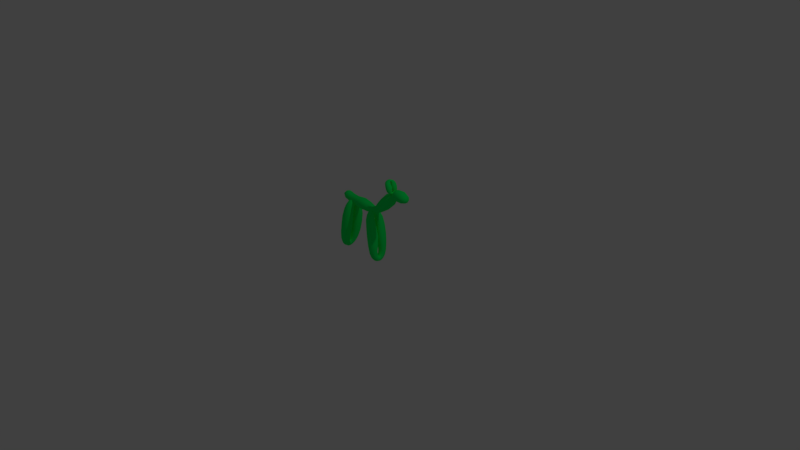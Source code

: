 # Source: jirafa2-tama_o_enemigo.blend  (saved by Blender 2.79.0; exported with 4.5.12 LTS)
import bpy
from mathutils import Matrix  # noqa: F401  (used for matrix-valued properties, if any)

bpy.ops.wm.read_factory_settings(use_empty=True)
scene = bpy.context.scene
scene.name = 'Scene'

# ---- collections
col_collection_1 = bpy.data.collections.new('Collection 1'); scene.collection.children.link(col_collection_1)

# ---- materials (node trees are filled in below, after node groups)
mat_azulelectron = bpy.data.materials.new('azulelectron')
mat_azulelectron.alpha_threshold = 0.0
mat_azulelectron.use_transparent_shadow = False
mat_azulelectron.diffuse_color = (0.1385, 0.7604, 0.9404, 1.0)
mat_azulelectron.roughness = 0.5
mat_axulentron2 = bpy.data.materials.new('axulentron2')
mat_axulentron2.alpha_threshold = 0.0
mat_axulentron2.use_transparent_shadow = False
mat_axulentron2.diffuse_color = (0.4765, 1.0, 0.7515, 1.0)
mat_axulentron2.roughness = 0.5
mat_verde_azul = bpy.data.materials.new('verde-azul')
mat_verde_azul.alpha_threshold = 0.0
mat_verde_azul.use_transparent_shadow = False
mat_verde_azul.diffuse_color = (0.0, 1.0, 0.128, 1.0)
mat_verde_azul.roughness = 0.5

# ---- material node trees

# ---- world
world_world = bpy.data.worlds.new('World'); scene.world = world_world
world_world.color = (0.05088, 0.05088, 0.05088)
world_world.use_sun_shadow = False
world_world.sun_shadow_jitter_overblur = 0.0
world_world.cycles.sampling_method = 'MANUAL'

# ---- cameras
cam_camera = bpy.data.cameras.new('Camera')
cam_camera.clip_end = 100.0
cam_camera.lens = 35.0
cam_camera.sensor_width = 32.0
cam_camera.sensor_height = 18.0
cam_camera.ortho_scale = 7.314
cam_camera.dof.focus_distance = 0.0
cam_camera.dof.aperture_fstop = 128.0

# ---- lights
light_lamp = bpy.data.lights.new('Lamp', 'POINT')
light_lamp.transmission_factor = 0.0
light_lamp.cutoff_distance = 30.0
light_lamp.energy = 100.0
light_lamp.shadow_buffer_clip_start = 1.001
light_lamp.shadow_soft_size = 0.1
light_lamp.shadow_maximum_resolution = 0.006
light_lamp.use_absolute_resolution = True

# ---- meshes
me_cube = bpy.data.meshes.new('Cube')
me_cube.from_pydata([(-0.2116, 0.9591, 3.263), (0.9969, 0.9465, 3.038), (3.983, 0.9156, 3.377), (2.767, 0.9282, 3.194), (2.0, 0.9361, 3.602), (2.438, 0.9316, 4.75), (1.281, 0.9436, 3.747), (0.6027, 0.9506, 4.772), (3.801, 0.9174, 1.546), (2.884, 0.927, 2.364), (0.3396, 0.9534, 1.749), (1.342, 0.943, 2.461), (1.363, 0.9428, 1.343), (2.116, 0.9349, 2.314), (3.076, 0.925, 0.4223), (2.159, 0.9345, 1.24), (1.916, 0.7352, -0.389), (1.41, 0.8582, 0.7245), (0.06109, 0.3844, 0.1323), (0.1549, 0.6163, 1.033), (2.154, 0.9448, 1.406), (2.709, 0.9185, 2.251), (-0.7352, 0.3927, 1.078), (-0.6414, 0.6245, 1.979), (-2.278, 0.4087, 1.053), (-2.184, 0.6406, 1.954), (2.87, -0.4069, 2.364), (2.754, -0.4057, 3.194), (3.787, -0.4164, 1.546), (1.267, -0.3903, 3.747), (0.9831, -0.3873, 3.038), (-0.2255, -0.3748, 3.263), (0.5889, -0.3832, 4.772), (2.424, -0.4023, 4.75), (3.969, -0.4183, 3.377), (1.987, -0.3977, 3.602), (0.3257, -0.3805, 1.749), (1.328, -0.3909, 2.461), (1.349, -0.3911, 1.343), (2.102, -0.3989, 2.314), (3.063, -0.4089, 0.4223), (2.145, -0.3994, 1.24), (1.903, -0.5986, -0.389), (1.396, -0.4757, 0.7245), (0.04725, -0.9495, 0.1323), (0.1411, -0.7176, 1.033), (2.14, -0.3891, 1.406), (2.696, -0.4153, 2.251), (-0.7491, -0.9412, 1.078), (-0.6552, -0.7093, 1.979), (-2.292, -0.9252, 1.053), (-2.198, -0.6933, 1.954)], [], [(10, 11, 13, 12), (0, 1, 11, 10), (6, 7, 5, 4), (3, 2, 8, 9), (7, 6, 1, 0), (4, 5, 2, 3), (9, 8, 14, 15), (15, 14, 16, 17), (17, 16, 18, 19), (12, 13, 21, 20), (23, 22, 24, 25), (36, 38, 39, 37), (31, 36, 37, 30), (29, 35, 33, 32), (27, 26, 28, 34), (32, 31, 30, 29), (35, 27, 34, 33), (26, 41, 40, 28), (41, 43, 42, 40), (43, 45, 44, 42), (38, 46, 47, 39), (49, 51, 50, 48), (25, 51, 49, 23), (19, 45, 43, 17), (22, 48, 50, 24), (2, 34, 28, 8), (16, 42, 44, 18), (5, 33, 34, 2), (15, 41, 26, 9), (21, 47, 46, 20), (8, 28, 40, 14), (10, 36, 31, 0), (20, 46, 38, 12), (4, 35, 29, 6), (9, 26, 27, 3), (1, 30, 37, 11), (13, 39, 47, 21), (7, 32, 33, 5), (17, 43, 41, 15), (23, 49, 48, 22), (14, 40, 42, 16), (6, 29, 30, 1), (12, 38, 36, 10), (24, 50, 51, 25), (3, 27, 35, 4), (18, 44, 45, 19), (0, 31, 32, 7), (11, 37, 39, 13)])
me_cube.materials.append(mat_azulelectron)
me_cube.use_remesh_preserve_volume = False
me_cube.use_remesh_preserve_attributes = False
me_cube.use_mirror_vertex_groups = False
me_cube.update()
me_icosphere = bpy.data.meshes.new('Icosphere')
me_icosphere.from_pydata([(0.0, 0.0, -1.0), (0.7236, -0.5257, -0.4472), (-0.2764, -0.8506, -0.4472), (-0.8944, 0.0, -0.4472), (-0.2764, 0.8506, -0.4472), (0.7236, 0.5257, -0.4472), (0.2764, -0.8506, 0.4472), (-0.7236, -0.5257, 0.4472), (-0.7236, 0.5257, 0.4472), (0.2764, 0.8506, 0.4472), (0.8944, 0.0, 0.4472), (0.0, 0.0, 1.0), (-0.1625, -0.5, -0.8507), (0.4253, -0.309, -0.8507), (0.2629, -0.809, -0.5257), (0.8506, 0.0, -0.5257), (0.4253, 0.309, -0.8507), (-0.5257, 0.0, -0.8507), (-0.6882, -0.5, -0.5257), (-0.1625, 0.5, -0.8507), (-0.6882, 0.5, -0.5257), (0.2629, 0.809, -0.5257), (0.9511, -0.309, 0.0), (0.9511, 0.309, 0.0), (0.0, -1.0, 0.0), (0.5878, -0.809, 0.0), (-0.9511, -0.309, 0.0), (-0.5878, -0.809, 0.0), (-0.5878, 0.809, 0.0), (-0.9511, 0.309, 0.0), (0.5878, 0.809, 0.0), (0.0, 1.0, 0.0), (0.6882, -0.5, 0.5257), (-0.2629, -0.809, 0.5257), (-0.8506, 0.0, 0.5257), (-0.2629, 0.809, 0.5257), (0.6882, 0.5, 0.5257), (0.1625, -0.5, 0.8507), (0.5257, 0.0, 0.8507), (-0.4253, -0.309, 0.8507), (-0.4253, 0.309, 0.8507), (0.1625, 0.5, 0.8507)], [], [(0, 13, 12), (1, 13, 15), (0, 12, 17), (0, 17, 19), (0, 19, 16), (1, 15, 22), (2, 14, 24), (3, 18, 26), (4, 20, 28), (5, 21, 30), (1, 22, 25), (2, 24, 27), (3, 26, 29), (4, 28, 31), (5, 30, 23), (6, 32, 37), (7, 33, 39), (8, 34, 40), (9, 35, 41), (10, 36, 38), (38, 41, 11), (38, 36, 41), (36, 9, 41), (41, 40, 11), (41, 35, 40), (35, 8, 40), (40, 39, 11), (40, 34, 39), (34, 7, 39), (39, 37, 11), (39, 33, 37), (33, 6, 37), (37, 38, 11), (37, 32, 38), (32, 10, 38), (23, 36, 10), (23, 30, 36), (30, 9, 36), (31, 35, 9), (31, 28, 35), (28, 8, 35), (29, 34, 8), (29, 26, 34), (26, 7, 34), (27, 33, 7), (27, 24, 33), (24, 6, 33), (25, 32, 6), (25, 22, 32), (22, 10, 32), (30, 31, 9), (30, 21, 31), (21, 4, 31), (28, 29, 8), (28, 20, 29), (20, 3, 29), (26, 27, 7), (26, 18, 27), (18, 2, 27), (24, 25, 6), (24, 14, 25), (14, 1, 25), (22, 23, 10), (22, 15, 23), (15, 5, 23), (16, 21, 5), (16, 19, 21), (19, 4, 21), (19, 20, 4), (19, 17, 20), (17, 3, 20), (17, 18, 3), (17, 12, 18), (12, 2, 18), (15, 16, 5), (15, 13, 16), (13, 0, 16), (12, 14, 2), (12, 13, 14), (13, 1, 14)])
me_icosphere.materials.append(mat_axulentron2)
me_icosphere.use_remesh_preserve_volume = False
me_icosphere.use_remesh_preserve_attributes = False
me_icosphere.use_mirror_vertex_groups = False
me_icosphere.update()
me_cube_002 = bpy.data.meshes.new('Cube.002')
me_cube_002.from_pydata([(0.2355, 0.1614, 0.2172), (0.2322, 0.03178, 0.2304), (0.2685, 0.1163, 0.05372), (0.266, 0.01907, 0.07185), (0.2144, 0.07461, 0.065), (0.2613, 0.02898, 0.09635), (0.3114, 0.07541, 0.08298), (0.3147, 0.03888, 0.04048), (0.2782, 0.05448, -0.0003627), (0.2281, 0.03826, 0.02559), (0.1668, 0.09265, 0.211), (0.2939, 0.09312, 0.2358), (0.1881, 0.165, 0.4671), (0.1882, 0.0302, 0.4525), (0.1596, 0.1185, 0.6336), (0.1628, 0.02047, 0.6157), (0.1133, 0.07357, 0.6012), (0.166, 0.03018, 0.5885), (0.2149, 0.07535, 0.6211), (0.2051, 0.03885, 0.6631), (0.1494, 0.05538, 0.6897), (0.1121, 0.03784, 0.6442), (0.1204, 0.09228, 0.447), (0.2537, 0.0931, 0.4716), (0.2355, -0.1261, 0.2171), (0.2321, 0.003411, 0.2304), (0.2685, -0.08048, 0.0535), (0.2659, 0.01871, 0.07225), (0.2143, -0.03858, 0.06498), (0.2613, 0.00672, 0.09646), (0.3115, -0.03935, 0.083), (0.3148, -0.0001888, 0.04053), (0.2783, -0.01608, -0.0005689), (0.228, -0.00012, 0.02562), (0.1671, -0.05677, 0.2111), (0.2934, -0.05717, 0.2358), (0.188, -0.1299, 0.4672), (0.188, 0.005095, 0.4525), (0.1595, -0.08266, 0.6338), (0.1627, 0.01715, 0.6155), (0.1133, -0.03787, 0.6012), (0.1659, 0.005302, 0.5885), (0.2149, -0.03954, 0.6211), (0.2052, -0.0004327, 0.6631), (0.1493, -0.01691, 0.6898), (0.112, 5.847e-06, 0.6442), (0.1207, -0.05647, 0.4472), (0.2532, -0.05724, 0.4716), (-0.2822, 0.1527, 0.2113), (-0.2868, 0.03644, 0.225), (-0.3025, 0.1145, 0.04476), (-0.3013, 0.02324, 0.05659), (-0.3423, 0.07367, 0.07265), (-0.2974, 0.03823, 0.08525), (-0.2548, 0.07458, 0.05932), (-0.2659, 0.03875, 0.0179), (-0.3101, 0.05328, -0.007687), (-0.344, 0.03807, 0.03049), (-0.3393, 0.08575, 0.2264), (-0.2297, 0.09173, 0.211), (-0.2483, 0.1534, 0.4607), (-0.2578, 0.03288, 0.4494), (-0.2231, 0.1136, 0.6263), (-0.226, 0.02263, 0.6143), (-0.2728, 0.07179, 0.6116), (-0.231, 0.03507, 0.5864), (-0.1818, 0.07429, 0.6), (-0.1777, 0.03871, 0.6428), (-0.2159, 0.05384, 0.6818), (-0.2626, 0.03755, 0.6527), (-0.3126, 0.08439, 0.4633), (-0.1972, 0.0913, 0.4472), (-0.2824, -0.1177, 0.2112), (-0.2869, -0.0001632, 0.2251), (-0.3025, -0.07848, 0.04466), (-0.3014, 0.01493, 0.0565), (-0.3419, -0.03765, 0.07267), (-0.2975, -0.002851, 0.08514), (-0.2553, -0.03851, 0.05946), (-0.2664, -9.275e-05, 0.01801), (-0.3101, -0.01475, -0.00742), (-0.3439, 9.107e-06, 0.0305), (-0.3394, -0.04992, 0.2265), (-0.23, -0.05587, 0.2111), (-0.2485, -0.1187, 0.4609), (-0.258, 0.003447, 0.4494), (-0.2232, -0.07773, 0.6265), (-0.226, 0.01538, 0.6142), (-0.2727, -0.03592, 0.6116), (-0.2311, 0.0006697, 0.5864), (-0.1819, -0.03832, 0.6), (-0.1776, -0.000147, 0.6428), (-0.2159, -0.01547, 0.682), (-0.2628, 0.0003063, 0.6527), (-0.3124, -0.04857, 0.4633), (-0.1971, -0.05548, 0.4472), (0.1242, -0.004588, 0.6378), (0.1071, 0.007489, 0.7419), (0.3003, -0.006859, 0.6684), (0.2705, -0.05479, 0.7222), (0.2464, 0.005401, 0.7654), (0.2756, 0.05662, 0.7111), (0.1142, -0.05194, 0.695), (0.1171, 0.05477, 0.6848), (-0.1265, 0.000133, 0.62), (-0.1212, 0.01287, 0.7421), (-0.2958, 0.006565, 0.6482), (-0.2766, -0.03597, 0.6921), (-0.2559, 0.01401, 0.7282), (-0.276, 0.05574, 0.6823), (-0.1251, -0.05607, 0.6837), (-0.1224, 0.0696, 0.671), (-0.4816, 0.001045, 0.7595), (-0.416, -0.07074, 0.8257), (-0.3658, 0.01492, 0.8693), (-0.4217, 0.09115, 0.8127), (-0.7238, 0.01872, 1.079), (-0.7458, 0.08668, 1.015), (-0.7817, 0.007434, 0.9439), (-0.7488, -0.05693, 1.025), (-0.5921, -0.02797, 0.9879), (-0.6263, 0.005365, 0.9472), (-0.5933, 0.04996, 0.9817), (-0.5725, 0.01259, 1.009), (-0.8294, 0.01417, 1.015), (0.3187, 0.0006958, 0.7467), (0.1957, 0.08826, 0.1168), (0.3071, 0.08894, 0.1384), (0.2566, 0.1425, 0.1145), (0.2518, 0.03183, 0.1416), (0.1846, 0.1466, 0.2089), (0.2762, 0.05206, 0.2372), (0.2237, 0.05632, 0.03948), (0.3134, 0.05711, 0.05528), (0.2746, 0.08679, 0.02044), (0.265, 0.0216, 0.07749), (0.301, 0.105, 0.06555), (0.2323, 0.1068, 0.05201), (0.2233, 0.03981, 0.08362), (0.2988, 0.04335, 0.09676), (0.1855, 0.04359, 0.2198), (0.2814, 0.1382, 0.2282), (0.2087, 0.02943, 0.3414), (0.2108, 0.1677, 0.3413), (0.2743, 0.09282, 0.3536), (0.14, 0.09248, 0.3283), (0.1136, 0.08737, 0.5457), (0.2294, 0.08886, 0.5672), (0.17, 0.1453, 0.572), (0.173, 0.03317, 0.5417), (0.1362, 0.1487, 0.456), (0.2354, 0.05016, 0.4633), (0.1135, 0.05564, 0.6289), (0.2083, 0.05713, 0.6484), (0.1538, 0.0883, 0.6677), (0.1638, 0.0234, 0.6085), (0.1972, 0.1073, 0.6349), (0.1247, 0.1077, 0.6212), (0.1267, 0.03993, 0.5863), (0.2047, 0.0431, 0.6022), (0.1404, 0.04252, 0.445), (0.238, 0.1411, 0.4739), (0.1956, -0.05225, 0.1167), (0.307, -0.05289, 0.1384), (0.2566, -0.107, 0.1143), (0.2519, 0.003793, 0.1416), (0.184, -0.111, 0.2086), (0.2755, -0.0167, 0.2372), (0.2236, -0.01977, 0.03951), (0.3136, -0.02041, 0.05534), (0.2746, -0.0502, 0.02019), (0.2649, 0.01451, 0.0781), (0.3012, -0.06902, 0.06546), (0.2321, -0.07082, 0.05181), (0.2235, -0.004034, 0.08374), (0.2987, -0.007457, 0.09683), (0.229, 0.01961, 0.02157), (0.3151, 0.02001, 0.03631), (0.2794, 0.01979, -0.007717), (0.2658, 0.01966, 0.07226), (0.2328, 0.01381, 0.05615), (0.3013, 0.01306, 0.06668), (0.3067, -0.012, 0.01329), (0.246, -0.01239, 0.001942), (0.1861, -0.008295, 0.22), (0.2817, -0.1024, 0.2283), (0.2086, 0.005898, 0.3414), (0.2107, -0.1327, 0.3412), (0.2737, -0.05696, 0.3536), (0.1403, -0.0567, 0.3284), (0.1137, -0.05157, 0.5458), (0.2292, -0.05302, 0.5672), (0.1699, -0.1098, 0.5721), (0.1729, 0.00239, 0.5418), (0.1355, -0.1133, 0.456), (0.2346, -0.01492, 0.4632), (0.1134, -0.01946, 0.6289), (0.2083, -0.02069, 0.6484), (0.1537, -0.05167, 0.6679), (0.1637, 0.01247, 0.6083), (0.1974, -0.07151, 0.6351), (0.1245, -0.07191, 0.6213), (0.1268, -0.004454, 0.5863), (0.2045, -0.00754, 0.6022), (0.1111, 0.01949, 0.6487), (0.2043, 0.01986, 0.6672), (0.1475, 0.01982, 0.6976), (0.1625, 0.01947, 0.616), (0.1264, 0.01274, 0.618), (0.1976, 0.01286, 0.6319), (0.185, -0.01364, 0.6891), (0.1194, -0.01256, 0.6744), (0.1409, -0.007157, 0.4452), (0.2383, -0.1055, 0.4741), (0.2328, 0.02401, 0.05589), (0.3013, 0.02527, 0.06642), (0.3066, 0.05062, 0.0134), (0.2461, 0.0506, 0.002127), (0.1265, 0.02487, 0.6181), (0.1976, 0.02506, 0.6321), (0.185, 0.05226, 0.6889), (0.1195, 0.05074, 0.6743), (-0.3415, 0.08559, 0.1278), (-0.2452, 0.08782, 0.1141), (-0.2944, 0.1382, 0.1069), (-0.293, 0.04445, 0.1333), (-0.3263, 0.1358, 0.2191), (-0.2438, 0.05536, 0.2174), (-0.3432, 0.05594, 0.0453), (-0.2618, 0.05673, 0.03232), (-0.3073, 0.08544, 0.01174), (-0.3001, 0.02847, 0.06465), (-0.2684, 0.1039, 0.04549), (-0.3341, 0.103, 0.05552), (-0.3297, 0.04688, 0.08537), (-0.2651, 0.04722, 0.07559), (-0.3284, 0.04347, 0.2295), (-0.2406, 0.1318, 0.2077), (-0.2759, 0.02729, 0.3378), (-0.2666, 0.158, 0.3361), (-0.2113, 0.09119, 0.3288), (-0.3321, 0.08246, 0.3456), (-0.2896, 0.08343, 0.559), (-0.1863, 0.08729, 0.5446), (-0.2321, 0.1393, 0.5651), (-0.2402, 0.03934, 0.5392), (-0.2955, 0.1385, 0.4659), (-0.2116, 0.05367, 0.4447), (-0.2651, 0.05486, 0.6378), (-0.1797, 0.05664, 0.6278), (-0.2185, 0.08493, 0.6597), (-0.2272, 0.02701, 0.6065), (-0.1916, 0.1027, 0.6164), (-0.2572, 0.1036, 0.6257), (-0.2652, 0.04233, 0.5952), (-0.1948, 0.04664, 0.5872), (-0.3018, 0.03944, 0.4568), (-0.2087, 0.1303, 0.4533), (-0.341, -0.04958, 0.1278), (-0.2458, -0.0518, 0.1143), (-0.2945, -0.1027, 0.1067), (-0.2931, -0.008797, 0.1333), (-0.327, -0.1004, 0.2191), (-0.2439, -0.01939, 0.2174), (-0.3429, -0.01945, 0.04531), (-0.2622, -0.02006, 0.03246), (-0.3073, -0.04858, 0.01185), (-0.3002, 0.007669, 0.06458), (-0.2684, -0.06772, 0.04552), (-0.3341, -0.06694, 0.05552), (-0.3295, -0.0112, 0.08533), (-0.2656, -0.01174, 0.07557), (-0.3444, 0.01957, 0.02625), (-0.2676, 0.02, 0.01387), (-0.3111, 0.01977, -0.01427), (-0.3016, 0.01978, 0.05564), (-0.332, 0.01103, 0.05291), (-0.2722, 0.01113, 0.04353), (-0.2806, -0.01113, -0.004071), (-0.3369, -0.01101, 0.005059), (-0.3288, -0.007176, 0.2296), (-0.2405, -0.09606, 0.2077), (-0.2761, 0.009125, 0.3378), (-0.2669, -0.1234, 0.3361), (-0.2113, -0.05546, 0.3288), (-0.3325, -0.04679, 0.3457), (-0.2891, -0.04747, 0.5589), (-0.1865, -0.05132, 0.5447), (-0.2322, -0.104, 0.5654), (-0.2403, -0.003478, 0.5392), (-0.2963, -0.1033, 0.4662), (-0.2116, -0.01759, 0.4447), (-0.2653, -0.01858, 0.6378), (-0.1796, -0.02006, 0.6278), (-0.2186, -0.04832, 0.6598), (-0.2273, 0.009238, 0.6064), (-0.1915, -0.06668, 0.6164), (-0.2573, -0.06766, 0.6259), (-0.2654, -0.006578, 0.5952), (-0.1949, -0.01079, 0.5872), (-0.2625, 0.01946, 0.6572), (-0.1769, 0.01995, 0.6471), (-0.215, 0.01979, 0.6901), (-0.226, 0.01962, 0.6151), (-0.257, 0.012, 0.6257), (-0.1922, 0.01132, 0.6192), (-0.1859, -0.01193, 0.6701), (-0.2474, -0.0117, 0.6777), (-0.3021, -0.003167, 0.4569), (-0.2085, -0.09467, 0.4533), (-0.3321, 0.02703, 0.05298), (-0.2719, 0.02725, 0.04365), (-0.2804, 0.04987, -0.004406), (-0.337, 0.04923, 0.004973), (-0.2569, 0.02577, 0.6257), (-0.1922, 0.02702, 0.6192), (-0.186, 0.05051, 0.67), (-0.2472, 0.0498, 0.6776), (0.2125, -0.05452, 0.7036), (0.2162, 0.05499, 0.6923), (0.2307, -0.006704, 0.647), (0.1982, 0.005271, 0.7489), (0.1209, -0.04237, 0.6548), (0.1103, 0.04691, 0.7255), (0.303, -0.04058, 0.7415), (0.3085, 0.04309, 0.7343), (0.3317, -0.00426, 0.7049), (0.2807, 0.00477, 0.7712), (0.2955, 0.03705, 0.676), (0.2906, -0.04548, 0.6865), (0.2519, -0.03671, 0.7552), (0.2548, 0.04602, 0.7491), (0.1081, -0.03493, 0.7324), (0.1232, 0.03591, 0.6467), (-0.006901, 0.01198, 0.7577), (-0.0003229, -0.003382, 0.618), (-0.001601, 0.0761, 0.6776), (-0.005246, -0.06647, 0.6914), (-0.2216, -0.03621, 0.6807), (-0.22, 0.05234, 0.671), (-0.2312, 0.004122, 0.6339), (-0.2103, 0.01221, 0.719), (-0.1268, -0.0417, 0.6387), (-0.1209, 0.0602, 0.7211), (-0.3279, -0.04871, 0.7342), (-0.3296, 0.07028, 0.7232), (-0.3645, 0.006265, 0.6843), (-0.292, 0.01564, 0.7743), (-0.2906, 0.04062, 0.6543), (-0.2914, -0.02597, 0.6613), (-0.2612, -0.02218, 0.7216), (-0.261, 0.04793, 0.7138), (-0.1229, -0.03702, 0.7292), (-0.1248, 0.04511, 0.629), (-0.5165, -0.07279, 0.9293), (-0.5229, 0.09192, 0.9169), (-0.5932, -0.001316, 0.8655), (-0.4644, 0.01362, 0.967), (-0.4666, 0.06644, 0.7708), (-0.4601, -0.05761, 0.783), (-0.3777, -0.04163, 0.8609), (-0.3796, 0.07012, 0.8535), (-0.8067, -0.03185, 1.019), (-0.8049, 0.06068, 1.012), (-0.8229, 0.01034, 0.9691), (-0.7926, 0.01727, 1.056), (-0.5773, -0.01264, 1.005), (-0.7279, 0.06584, 1.061), (-0.7702, 0.0704, 0.9613), (-0.7709, -0.04996, 0.9725), (-0.7319, -0.03035, 1.067), (-0.5772, 0.03695, 1.002), (-0.6161, 0.04253, 0.956), (-0.6125, -0.02646, 0.9638), (-0.656, -0.05749, 1.019), (-0.6906, 0.005882, 0.9429), (-0.6533, 0.08296, 1.007), (-0.6253, 0.01756, 1.072), (0.2144, 0.1303, 0.1096), (0.2081, 0.04448, 0.1296), (0.293, 0.05059, 0.1458), (0.2949, 0.1263, 0.1259), (0.2414, 0.07966, 0.02112), (0.2304, 0.03013, 0.06371), (0.3006, 0.03239, 0.07509), (0.3043, 0.07913, 0.033), (0.1279, 0.1322, 0.5606), (0.1291, 0.04493, 0.5368), (0.2164, 0.05035, 0.554), (0.2124, 0.1283, 0.5752), (0.1226, 0.08008, 0.6539), (0.1271, 0.03113, 0.6085), (0.1996, 0.0322, 0.6235), (0.1895, 0.08151, 0.6682), (0.1565, 0.1515, 0.3311), (0.1609, 0.04106, 0.3323), (0.261, 0.1414, 0.3508), (0.2553, 0.05032, 0.3502), (0.214, -0.09455, 0.1094), (0.2083, -0.00867, 0.1297), (0.2928, -0.01478, 0.1457), (0.2952, -0.09048, 0.1258), (0.2412, -0.04308, 0.0209), (0.2303, 0.006035, 0.06409), (0.3006, 0.004015, 0.07544), (0.3045, -0.04245, 0.03287), (0.2475, 0.01964, -0.004485), (0.2331, 0.01958, 0.05515), (0.3012, 0.0199, 0.06541), (0.3074, 0.01995, 0.006773), (0.1275, -0.09661, 0.5607), (0.1293, -0.009386, 0.5369), (0.216, -0.01476, 0.554), (0.2126, -0.09254, 0.5753), (0.1225, -0.04359, 0.654), (0.1269, 0.004744, 0.6084), (0.1996, 0.003833, 0.6233), (0.1896, -0.0449, 0.6684), (0.1178, 0.01964, 0.6815), (0.1261, 0.01942, 0.6197), (0.1972, 0.01964, 0.6331), (0.1834, 0.01995, 0.696), (0.1557, -0.1162, 0.331), (0.1614, -0.005731, 0.3325), (0.2613, -0.1058, 0.3509), (0.2545, -0.01506, 0.3501), (-0.3314, 0.1239, 0.1158), (-0.3281, 0.05283, 0.1354), (-0.2579, 0.05688, 0.125), (-0.2567, 0.1233, 0.1056), (-0.3357, 0.07731, 0.02381), (-0.3312, 0.03539, 0.06296), (-0.2696, 0.03551, 0.05341), (-0.2758, 0.0783, 0.01389), (-0.2729, 0.1265, 0.5676), (-0.2787, 0.04673, 0.5473), (-0.2001, 0.05475, 0.5372), (-0.1961, 0.1224, 0.5558), (-0.2499, 0.07759, 0.657), (-0.259, 0.03286, 0.6163), (-0.193, 0.03529, 0.6096), (-0.1888, 0.07803, 0.6492), (-0.3156, 0.1404, 0.3429), (-0.3229, 0.03331, 0.3443), (-0.223, 0.1336, 0.3303), (-0.2267, 0.05095, 0.331), (-0.3317, -0.08807, 0.1158), (-0.328, -0.017, 0.1355), (-0.2582, -0.02121, 0.1251), (-0.2565, -0.08736, 0.1055), (-0.3356, -0.04059, 0.02391), (-0.3311, 0.0008761, 0.06291), (-0.27, 0.0007064, 0.05337), (-0.2759, -0.0414, 0.01405), (-0.3376, 0.01962, -0.001383), (-0.3323, 0.01963, 0.05108), (-0.2726, 0.01994, 0.04183), (-0.2821, 0.01993, -0.0101), (-0.2734, -0.09092, 0.5679), (-0.2787, -0.01086, 0.5472), (-0.2002, -0.01883, 0.5373), (-0.1959, -0.08661, 0.5559), (-0.25, -0.04113, 0.6571), (-0.2592, 0.003309, 0.6163), (-0.193, 0.001138, 0.6095), (-0.1887, -0.04139, 0.6493), (-0.2468, 0.01961, 0.6851), (-0.2568, 0.01944, 0.6274), (-0.1921, 0.01983, 0.6209), (-0.1848, 0.01994, 0.6773), (-0.3165, -0.1052, 0.3431), (-0.3234, 0.003053, 0.3444), (-0.2228, -0.098, 0.3303), (-0.2267, -0.0149, 0.331), (0.2251, -0.04519, 0.6646), (0.2012, -0.03631, 0.7391), (0.2035, 0.045, 0.7326), (0.2281, 0.03542, 0.6551), (0.3132, -0.03487, 0.7101), (0.2781, -0.02772, 0.7608), (0.2812, 0.03577, 0.7562), (0.3179, 0.02939, 0.703), (-0.2293, -0.02821, 0.6479), (-0.2135, -0.02226, 0.7114), (-0.2124, 0.04458, 0.7045), (-0.2281, 0.03821, 0.6404), (-0.3551, -0.03548, 0.6993), (-0.3009, -0.03022, 0.7666), (-0.3022, 0.05899, 0.7584), (-0.3559, 0.05003, 0.6916), (-0.002377, -0.05054, 0.6399), (-0.007324, -0.04485, 0.7427), (0.0002353, 0.04801, 0.6289), (-0.004619, 0.0657, 0.7341), (-0.5658, -0.06271, 0.8904), (-0.4765, -0.04153, 0.9599), (-0.4779, 0.06725, 0.9537), (-0.5755, 0.06948, 0.8771), (-0.8082, -0.02848, 0.9832), (-0.7829, -0.01756, 1.05), (-0.7807, 0.05106, 1.045), (-0.8076, 0.05133, 0.9763), (-0.635, -0.03202, 1.061), (-0.6317, 0.06421, 1.053), (-0.6795, 0.06451, 0.9577), (-0.6813, -0.04914, 0.9685), (-0.5547, 0.09588, 1.059), (-0.5573, 0.02878, 1.062), (-0.5664, 0.07386, 1.019), (-0.5657, 0.02116, 1.022), (-0.5894, 0.05027, 1.026), (-0.5634, 0.02981, 1.029), (-0.5388, 0.0508, 1.023), (-0.5453, 0.03011, 1.013), (-0.5708, 0.0385, 1.007), (-0.5904, 0.02972, 1.016), (-0.5876, 0.05725, 1.062), (-0.5244, 0.0607, 1.059), (-0.5351, 0.09632, 1.118), (-0.5405, 0.02672, 1.115), (-0.5205, 0.07333, 1.157), (-0.5222, 0.02081, 1.154), (-0.5492, 0.04919, 1.153), (-0.5251, 0.02799, 1.147), (-0.4967, 0.05063, 1.15), (-0.4943, 0.03009, 1.16), (-0.5164, 0.03883, 1.17), (-0.5433, 0.02942, 1.163), (-0.5722, 0.05647, 1.118), (-0.5056, 0.06046, 1.114), (-0.5548, -0.0602, 1.059), (-0.5574, 0.007646, 1.062), (-0.5664, -0.03757, 1.019), (-0.5657, 0.01636, 1.022), (-0.5891, -0.014, 1.026), (-0.5635, 0.006094, 1.029), (-0.5391, -0.0145, 1.023), (-0.5455, 0.007687, 1.013), (-0.5708, -0.0007783, 1.007), (-0.5903, 0.007745, 1.016), (-0.5877, -0.02108, 1.062), (-0.5245, -0.02452, 1.059), (-0.5352, -0.06081, 1.118), (-0.5407, 0.00973, 1.115), (-0.5206, -0.03714, 1.157), (-0.5222, 0.01662, 1.154), (-0.5492, -0.013, 1.153), (-0.5252, 0.008127, 1.147), (-0.4967, -0.01439, 1.15), (-0.4943, 0.007655, 1.16), (-0.5164, -0.00119, 1.17), (-0.5434, 0.007917, 1.163), (-0.5721, -0.0203, 1.118), (-0.5055, -0.02429, 1.114), (-0.5889, 0.05716, 1.039), (-0.5333, 0.05845, 1.036), (-0.5617, 0.08753, 1.034), (-0.5609, 0.0334, 1.04), (-0.5801, 0.08616, 1.061), (-0.5325, 0.0397, 1.06), (-0.5899, 0.04004, 1.02), (-0.5429, 0.04049, 1.017), (-0.5691, 0.05707, 1.012), (-0.565, 0.02418, 1.024), (-0.5467, 0.06773, 1.02), (-0.5846, 0.06724, 1.022), (-0.582, 0.03481, 1.029), (-0.5448, 0.035, 1.027), (-0.5813, 0.03284, 1.063), (-0.5306, 0.08385, 1.058), (-0.551, 0.0235, 1.089), (-0.5456, 0.09899, 1.088), (-0.5137, 0.06039, 1.086), (-0.5835, 0.05535, 1.09), (-0.5589, 0.05591, 1.141), (-0.4993, 0.05814, 1.137), (-0.5257, 0.08819, 1.142), (-0.5304, 0.03045, 1.136), (-0.5623, 0.08771, 1.119), (-0.5139, 0.03873, 1.114), (-0.5448, 0.03942, 1.159), (-0.4955, 0.04045, 1.157), (-0.5179, 0.05677, 1.164), (-0.5229, 0.02334, 1.152), (-0.5023, 0.06702, 1.154), (-0.5402, 0.06755, 1.156), (-0.5449, 0.03218, 1.149), (-0.5042, 0.03467, 1.147), (-0.5659, 0.03051, 1.117), (-0.5122, 0.08295, 1.116), (-0.5886, -0.02089, 1.039), (-0.5336, -0.02217, 1.036), (-0.5617, -0.05158, 1.034), (-0.561, 0.002661, 1.04), (-0.5805, -0.05021, 1.061), (-0.5326, -0.003454, 1.06), (-0.5897, -0.003491, 1.02), (-0.5431, -0.003841, 1.017), (-0.5691, -0.02031, 1.012), (-0.565, 0.01217, 1.024), (-0.5467, -0.03136, 1.02), (-0.5846, -0.03091, 1.022), (-0.5819, 0.001272, 1.029), (-0.5451, 0.0009614, 1.027), (-0.5905, 0.01904, 1.015), (-0.5462, 0.01929, 1.012), (-0.5714, 0.01915, 1.006), (-0.5658, 0.01916, 1.022), (-0.5834, 0.01411, 1.021), (-0.5489, 0.01416, 1.019), (-0.5537, 0.001314, 1.008), (-0.5862, 0.001383, 1.01), (-0.5815, 0.003597, 1.063), (-0.5305, -0.04772, 1.058), (-0.5511, 0.01301, 1.089), (-0.5458, -0.06352, 1.088), (-0.5137, -0.02428, 1.086), (-0.5837, -0.01928, 1.09), (-0.5586, -0.01967, 1.141), (-0.4994, -0.02189, 1.137), (-0.5258, -0.05231, 1.142), (-0.5305, 0.005732, 1.136), (-0.5628, -0.0519, 1.119), (-0.5139, -0.002417, 1.114), (-0.5449, -0.002987, 1.159), (-0.4954, -0.003841, 1.157), (-0.5179, -0.02016, 1.164), (-0.523, 0.01307, 1.152), (-0.5023, -0.03076, 1.154), (-0.5403, -0.03132, 1.156), (-0.5449, 0.003942, 1.149), (-0.5042, 0.001508, 1.147), (-0.5433, 0.01898, 1.164), (-0.4939, 0.01926, 1.162), (-0.5159, 0.01917, 1.172), (-0.5222, 0.01907, 1.154), (-0.5401, 0.01467, 1.156), (-0.5027, 0.01428, 1.155), (-0.499, 0.0008501, 1.167), (-0.5345, 0.0009862, 1.169), (-0.5662, 0.005912, 1.117), (-0.5121, -0.04692, 1.116), (-0.5835, 0.02334, 1.021), (-0.5487, 0.02347, 1.019), (-0.5536, 0.03653, 1.008), (-0.5863, 0.03617, 1.01), (-0.54, 0.02262, 1.156), (-0.5027, 0.02334, 1.155), (-0.4991, 0.03691, 1.167), (-0.5345, 0.03649, 1.169), (-0.5831, 0.07928, 1.036), (-0.5812, 0.03824, 1.041), (-0.5406, 0.04058, 1.038), (-0.5399, 0.07891, 1.034), (-0.5855, 0.05238, 1.014), (-0.5829, 0.02817, 1.024), (-0.5474, 0.02824, 1.021), (-0.5509, 0.05295, 1.012), (-0.5493, 0.08079, 1.143), (-0.5526, 0.03472, 1.138), (-0.5073, 0.03935, 1.136), (-0.505, 0.07842, 1.14), (-0.536, 0.05254, 1.164), (-0.5413, 0.02671, 1.154), (-0.5032, 0.02812, 1.153), (-0.5007, 0.05279, 1.162), (-0.5739, 0.08879, 1.09), (-0.5781, 0.02697, 1.09), (-0.5205, 0.08487, 1.087), (-0.5226, 0.03716, 1.087), (-0.5833, -0.04311, 1.036), (-0.5811, -0.002077, 1.041), (-0.5408, -0.004505, 1.038), (-0.5398, -0.0427, 1.034), (-0.5855, -0.01569, 1.015), (-0.5829, 0.008246, 1.024), (-0.5476, 0.008148, 1.021), (-0.551, -0.01616, 1.012), (-0.5866, 0.01907, 1.009), (-0.5836, 0.01907, 1.021), (-0.5491, 0.01925, 1.019), (-0.5546, 0.01925, 1.007), (-0.5496, -0.04476, 1.143), (-0.5526, 0.001469, 1.138), (-0.5073, -0.003133, 1.136), (-0.5048, -0.04227, 1.14), (-0.5361, -0.01601, 1.164), (-0.5414, 0.00965, 1.154), (-0.5031, 0.008397, 1.153), (-0.5007, -0.01616, 1.162), (-0.5342, 0.01906, 1.17), (-0.54, 0.01896, 1.157), (-0.5026, 0.01919, 1.155), (-0.4984, 0.01925, 1.169), (-0.5744, -0.05303, 1.09), (-0.5784, 0.009503, 1.09), (-0.5203, -0.04885, 1.087), (-0.5226, -0.0008609, 1.087), (-0.6155, -0.03842, 0.9992), (-0.6499, 0.005719, 0.9467), (-0.6154, 0.06148, 0.9911), (-0.5914, 0.01441, 1.032), (-0.5981, -0.01982, 1.025), (-0.597, 0.04688, 1.02), (-0.6395, 0.04988, 0.9574), (-0.6378, -0.03405, 0.966), (-0.5646, -0.04574, 0.967), (-0.6144, 0.00293, 0.9175), (-0.5678, 0.06647, 0.9583), (-0.5311, 0.01316, 0.9955), (-0.5392, -0.02472, 0.9899), (-0.5398, 0.04971, 0.9854), (-0.6016, 0.05253, 0.9273), (-0.5959, -0.04004, 0.937)], [], [(0, 141, 381, 128), (0, 128, 378, 130), (0, 130, 394, 143), (0, 143, 396, 141), (1, 140, 379, 129), (1, 129, 380, 131), (1, 131, 397, 142), (1, 142, 395, 140), (2, 137, 378, 128), (2, 128, 381, 136), (2, 136, 385, 134), (2, 134, 382, 137), (3, 215, 384, 135), (3, 135, 383, 214), (3, 214, 407, 179), (3, 179, 408, 215), (4, 138, 379, 126), (4, 126, 378, 137), (4, 137, 382, 132), (4, 132, 383, 138), (5, 139, 380, 129), (5, 129, 379, 138), (5, 138, 383, 135), (5, 135, 384, 139), (6, 136, 381, 127), (6, 127, 380, 139), (6, 139, 384, 133), (6, 133, 385, 136), (7, 216, 385, 133), (7, 133, 384, 215), (7, 215, 408, 177), (7, 177, 409, 216), (8, 217, 382, 134), (8, 134, 385, 216), (8, 216, 409, 178), (8, 178, 406, 217), (9, 214, 383, 132), (9, 132, 382, 217), (9, 217, 406, 176), (9, 176, 407, 214), (10, 145, 394, 130), (10, 130, 378, 126), (10, 126, 379, 140), (10, 140, 395, 145), (11, 144, 397, 131), (11, 131, 380, 127), (11, 127, 381, 141), (11, 141, 396, 144), (12, 148, 389, 161), (12, 161, 396, 143), (12, 143, 394, 150), (12, 150, 386, 148), (13, 149, 387, 160), (13, 160, 395, 142), (13, 142, 397, 151), (13, 151, 388, 149), (14, 148, 386, 157), (14, 157, 390, 154), (14, 154, 393, 156), (14, 156, 389, 148), (15, 155, 392, 219), (15, 219, 420, 207), (15, 207, 419, 218), (15, 218, 391, 155), (16, 146, 387, 158), (16, 158, 391, 152), (16, 152, 390, 157), (16, 157, 386, 146), (17, 149, 388, 159), (17, 159, 392, 155), (17, 155, 391, 158), (17, 158, 387, 149), (18, 147, 389, 156), (18, 156, 393, 153), (18, 153, 392, 159), (18, 159, 388, 147), (19, 153, 393, 220), (19, 220, 421, 205), (19, 205, 420, 219), (19, 219, 392, 153), (20, 154, 390, 221), (20, 221, 418, 206), (20, 206, 421, 220), (20, 220, 393, 154), (21, 152, 391, 218), (21, 218, 419, 204), (21, 204, 418, 221), (21, 221, 390, 152), (22, 150, 394, 145), (22, 145, 395, 160), (22, 160, 387, 146), (22, 146, 386, 150), (23, 151, 397, 144), (23, 144, 396, 161), (23, 161, 389, 147), (23, 147, 388, 151), (24, 164, 401, 185), (24, 185, 424, 187), (24, 187, 422, 166), (24, 166, 398, 164), (25, 165, 399, 184), (25, 184, 423, 186), (25, 186, 425, 167), (25, 167, 400, 165), (26, 164, 398, 173), (26, 173, 402, 170), (26, 170, 405, 172), (26, 172, 401, 164), (27, 171, 404, 181), (27, 181, 408, 179), (27, 179, 407, 180), (27, 180, 403, 171), (28, 162, 399, 174), (28, 174, 403, 168), (28, 168, 402, 173), (28, 173, 398, 162), (29, 165, 400, 175), (29, 175, 404, 171), (29, 171, 403, 174), (29, 174, 399, 165), (30, 163, 401, 172), (30, 172, 405, 169), (30, 169, 404, 175), (30, 175, 400, 163), (31, 169, 405, 182), (31, 182, 409, 177), (31, 177, 408, 181), (31, 181, 404, 169), (32, 170, 402, 183), (32, 183, 406, 178), (32, 178, 409, 182), (32, 182, 405, 170), (33, 168, 403, 180), (33, 180, 407, 176), (33, 176, 406, 183), (33, 183, 402, 168), (34, 166, 422, 189), (34, 189, 423, 184), (34, 184, 399, 162), (34, 162, 398, 166), (35, 167, 425, 188), (35, 188, 424, 185), (35, 185, 401, 163), (35, 163, 400, 167), (36, 213, 413, 192), (36, 192, 410, 194), (36, 194, 422, 187), (36, 187, 424, 213), (37, 212, 411, 193), (37, 193, 412, 195), (37, 195, 425, 186), (37, 186, 423, 212), (38, 201, 410, 192), (38, 192, 413, 200), (38, 200, 417, 198), (38, 198, 414, 201), (39, 209, 416, 199), (39, 199, 415, 208), (39, 208, 419, 207), (39, 207, 420, 209), (40, 202, 411, 190), (40, 190, 410, 201), (40, 201, 414, 196), (40, 196, 415, 202), (41, 203, 412, 193), (41, 193, 411, 202), (41, 202, 415, 199), (41, 199, 416, 203), (42, 200, 413, 191), (42, 191, 412, 203), (42, 203, 416, 197), (42, 197, 417, 200), (43, 210, 417, 197), (43, 197, 416, 209), (43, 209, 420, 205), (43, 205, 421, 210), (44, 211, 414, 198), (44, 198, 417, 210), (44, 210, 421, 206), (44, 206, 418, 211), (45, 208, 415, 196), (45, 196, 414, 211), (45, 211, 418, 204), (45, 204, 419, 208), (46, 189, 422, 194), (46, 194, 410, 190), (46, 190, 411, 212), (46, 212, 423, 189), (47, 188, 425, 195), (47, 195, 412, 191), (47, 191, 413, 213), (47, 213, 424, 188), (48, 237, 429, 224), (48, 224, 426, 226), (48, 226, 442, 239), (48, 239, 444, 237), (49, 236, 427, 225), (49, 225, 428, 227), (49, 227, 445, 238), (49, 238, 443, 236), (50, 233, 426, 224), (50, 224, 429, 232), (50, 232, 433, 230), (50, 230, 430, 233), (51, 311, 432, 231), (51, 231, 431, 310), (51, 310, 455, 275), (51, 275, 456, 311), (52, 234, 427, 222), (52, 222, 426, 233), (52, 233, 430, 228), (52, 228, 431, 234), (53, 235, 428, 225), (53, 225, 427, 234), (53, 234, 431, 231), (53, 231, 432, 235), (54, 232, 429, 223), (54, 223, 428, 235), (54, 235, 432, 229), (54, 229, 433, 232), (55, 312, 433, 229), (55, 229, 432, 311), (55, 311, 456, 273), (55, 273, 457, 312), (56, 313, 430, 230), (56, 230, 433, 312), (56, 312, 457, 274), (56, 274, 454, 313), (57, 310, 431, 228), (57, 228, 430, 313), (57, 313, 454, 272), (57, 272, 455, 310), (58, 241, 442, 226), (58, 226, 426, 222), (58, 222, 427, 236), (58, 236, 443, 241), (59, 240, 445, 227), (59, 227, 428, 223), (59, 223, 429, 237), (59, 237, 444, 240), (60, 244, 437, 257), (60, 257, 444, 239), (60, 239, 442, 246), (60, 246, 434, 244), (61, 245, 435, 256), (61, 256, 443, 238), (61, 238, 445, 247), (61, 247, 436, 245), (62, 244, 434, 253), (62, 253, 438, 250), (62, 250, 441, 252), (62, 252, 437, 244), (63, 251, 440, 315), (63, 315, 468, 303), (63, 303, 467, 314), (63, 314, 439, 251), (64, 242, 435, 254), (64, 254, 439, 248), (64, 248, 438, 253), (64, 253, 434, 242), (65, 245, 436, 255), (65, 255, 440, 251), (65, 251, 439, 254), (65, 254, 435, 245), (66, 243, 437, 252), (66, 252, 441, 249), (66, 249, 440, 255), (66, 255, 436, 243), (67, 249, 441, 316), (67, 316, 469, 301), (67, 301, 468, 315), (67, 315, 440, 249), (68, 250, 438, 317), (68, 317, 466, 302), (68, 302, 469, 316), (68, 316, 441, 250), (69, 248, 439, 314), (69, 314, 467, 300), (69, 300, 466, 317), (69, 317, 438, 248), (70, 246, 442, 241), (70, 241, 443, 256), (70, 256, 435, 242), (70, 242, 434, 246), (71, 247, 445, 240), (71, 240, 444, 257), (71, 257, 437, 243), (71, 243, 436, 247), (72, 260, 449, 281), (72, 281, 472, 283), (72, 283, 470, 262), (72, 262, 446, 260), (73, 261, 447, 280), (73, 280, 471, 282), (73, 282, 473, 263), (73, 263, 448, 261), (74, 260, 446, 269), (74, 269, 450, 266), (74, 266, 453, 268), (74, 268, 449, 260), (75, 267, 452, 277), (75, 277, 456, 275), (75, 275, 455, 276), (75, 276, 451, 267), (76, 258, 447, 270), (76, 270, 451, 264), (76, 264, 450, 269), (76, 269, 446, 258), (77, 261, 448, 271), (77, 271, 452, 267), (77, 267, 451, 270), (77, 270, 447, 261), (78, 259, 449, 268), (78, 268, 453, 265), (78, 265, 452, 271), (78, 271, 448, 259), (79, 265, 453, 278), (79, 278, 457, 273), (79, 273, 456, 277), (79, 277, 452, 265), (80, 266, 450, 279), (80, 279, 454, 274), (80, 274, 457, 278), (80, 278, 453, 266), (81, 264, 451, 276), (81, 276, 455, 272), (81, 272, 454, 279), (81, 279, 450, 264), (82, 262, 470, 285), (82, 285, 471, 280), (82, 280, 447, 258), (82, 258, 446, 262), (83, 263, 473, 284), (83, 284, 472, 281), (83, 281, 449, 259), (83, 259, 448, 263), (84, 309, 461, 288), (84, 288, 458, 290), (84, 290, 470, 283), (84, 283, 472, 309), (85, 308, 459, 289), (85, 289, 460, 291), (85, 291, 473, 282), (85, 282, 471, 308), (86, 297, 458, 288), (86, 288, 461, 296), (86, 296, 465, 294), (86, 294, 462, 297), (87, 305, 464, 295), (87, 295, 463, 304), (87, 304, 467, 303), (87, 303, 468, 305), (88, 298, 459, 286), (88, 286, 458, 297), (88, 297, 462, 292), (88, 292, 463, 298), (89, 299, 460, 289), (89, 289, 459, 298), (89, 298, 463, 295), (89, 295, 464, 299), (90, 296, 461, 287), (90, 287, 460, 299), (90, 299, 464, 293), (90, 293, 465, 296), (91, 306, 465, 293), (91, 293, 464, 305), (91, 305, 468, 301), (91, 301, 469, 306), (92, 307, 462, 294), (92, 294, 465, 306), (92, 306, 469, 302), (92, 302, 466, 307), (93, 304, 463, 292), (93, 292, 462, 307), (93, 307, 466, 300), (93, 300, 467, 304), (94, 285, 470, 290), (94, 290, 458, 286), (94, 286, 459, 308), (94, 308, 471, 285), (95, 284, 473, 291), (95, 291, 460, 287), (95, 287, 461, 309), (95, 309, 472, 284), (96, 333, 477, 320), (96, 320, 474, 322), (96, 322, 490, 335), (96, 335, 492, 333), (97, 332, 475, 321), (97, 321, 476, 323), (97, 323, 493, 334), (97, 334, 491, 332), (98, 329, 474, 320), (98, 320, 477, 328), (98, 328, 481, 326), (98, 326, 478, 329), (99, 330, 475, 318), (99, 318, 474, 329), (99, 329, 478, 324), (99, 324, 479, 330), (100, 331, 476, 321), (100, 321, 475, 330), (100, 330, 479, 327), (100, 327, 480, 331), (101, 328, 477, 319), (101, 319, 476, 331), (101, 331, 480, 325), (101, 325, 481, 328), (102, 337, 490, 322), (102, 322, 474, 318), (102, 318, 475, 332), (102, 332, 491, 337), (103, 336, 493, 323), (103, 323, 476, 319), (103, 319, 477, 333), (103, 333, 492, 336), (104, 340, 485, 353), (104, 353, 492, 335), (104, 335, 490, 342), (104, 342, 482, 340), (105, 341, 483, 352), (105, 352, 491, 334), (105, 334, 493, 343), (105, 343, 484, 341), (106, 340, 482, 349), (106, 349, 486, 346), (106, 346, 489, 348), (106, 348, 485, 340), (107, 338, 483, 350), (107, 350, 487, 344), (107, 344, 486, 349), (107, 349, 482, 338), (108, 341, 484, 351), (108, 351, 488, 347), (108, 347, 487, 350), (108, 350, 483, 341), (109, 339, 485, 348), (109, 348, 489, 345), (109, 345, 488, 351), (109, 351, 484, 339), (110, 342, 490, 337), (110, 337, 491, 352), (110, 352, 483, 338), (110, 338, 482, 342), (111, 343, 493, 336), (111, 336, 492, 353), (111, 353, 485, 339), (111, 339, 484, 343), (112, 358, 489, 346), (112, 346, 486, 359), (112, 359, 494, 356), (112, 356, 497, 358), (113, 359, 486, 344), (113, 344, 487, 360), (113, 360, 495, 354), (113, 354, 494, 359), (114, 360, 487, 347), (114, 347, 488, 361), (114, 361, 496, 357), (114, 357, 495, 360), (115, 361, 488, 345), (115, 345, 489, 358), (115, 358, 497, 355), (115, 355, 496, 361), (116, 370, 502, 377), (116, 377, 503, 367), (116, 367, 500, 365), (116, 365, 499, 370), (117, 367, 503, 376), (117, 376, 504, 368), (117, 368, 501, 363), (117, 363, 500, 367), (118, 368, 504, 375), (118, 375, 505, 369), (118, 369, 498, 364), (118, 364, 501, 368), (119, 369, 505, 374), (119, 374, 502, 370), (119, 370, 499, 362), (119, 362, 498, 369), (706, 713, 494, 354), (706, 354, 495, 710), (698, 702, 502, 374), (698, 374, 505, 705), (707, 712, 497, 356), (707, 356, 494, 713), (699, 705, 505, 375), (699, 375, 504, 704), (708, 711, 496, 355), (708, 355, 497, 712), (700, 704, 504, 376), (700, 376, 503, 703), (709, 710, 495, 357), (709, 357, 496, 711), (701, 703, 503, 377), (701, 377, 502, 702), (124, 364, 498, 362), (124, 362, 499, 365), (124, 365, 500, 363), (124, 363, 501, 364), (125, 324, 478, 326), (125, 326, 481, 325), (125, 325, 480, 327), (125, 327, 479, 324), (506, 569, 653, 556), (506, 556, 650, 558), (506, 558, 666, 571), (506, 571, 668, 569), (507, 568, 651, 557), (507, 557, 652, 559), (507, 559, 669, 570), (507, 570, 667, 568), (508, 565, 650, 556), (508, 556, 653, 564), (508, 564, 657, 562), (508, 562, 654, 565), (509, 643, 656, 563), (509, 563, 655, 642), (509, 642, 679, 607), (509, 607, 680, 643), (510, 566, 651, 554), (510, 554, 650, 565), (510, 565, 654, 560), (510, 560, 655, 566), (511, 567, 652, 557), (511, 557, 651, 566), (511, 566, 655, 563), (511, 563, 656, 567), (512, 564, 653, 555), (512, 555, 652, 567), (512, 567, 656, 561), (512, 561, 657, 564), (513, 644, 657, 561), (513, 561, 656, 643), (513, 643, 680, 605), (513, 605, 681, 644), (514, 645, 654, 562), (514, 562, 657, 644), (514, 644, 681, 606), (514, 606, 678, 645), (515, 642, 655, 560), (515, 560, 654, 645), (515, 645, 678, 604), (515, 604, 679, 642), (516, 573, 666, 558), (516, 558, 650, 554), (516, 554, 651, 568), (516, 568, 667, 573), (517, 572, 669, 559), (517, 559, 652, 555), (517, 555, 653, 569), (517, 569, 668, 572), (518, 576, 661, 589), (518, 589, 668, 571), (518, 571, 666, 578), (518, 578, 658, 576), (519, 577, 659, 588), (519, 588, 667, 570), (519, 570, 669, 579), (519, 579, 660, 577), (520, 576, 658, 585), (520, 585, 662, 582), (520, 582, 665, 584), (520, 584, 661, 576), (521, 583, 664, 647), (521, 647, 692, 635), (521, 635, 691, 646), (521, 646, 663, 583), (522, 574, 659, 586), (522, 586, 663, 580), (522, 580, 662, 585), (522, 585, 658, 574), (523, 577, 660, 587), (523, 587, 664, 583), (523, 583, 663, 586), (523, 586, 659, 577), (524, 575, 661, 584), (524, 584, 665, 581), (524, 581, 664, 587), (524, 587, 660, 575), (525, 581, 665, 648), (525, 648, 693, 633), (525, 633, 692, 647), (525, 647, 664, 581), (526, 582, 662, 649), (526, 649, 690, 634), (526, 634, 693, 648), (526, 648, 665, 582), (527, 580, 663, 646), (527, 646, 691, 632), (527, 632, 690, 649), (527, 649, 662, 580), (528, 578, 666, 573), (528, 573, 667, 588), (528, 588, 659, 574), (528, 574, 658, 578), (529, 579, 669, 572), (529, 572, 668, 589), (529, 589, 661, 575), (529, 575, 660, 579), (530, 592, 673, 613), (530, 613, 696, 615), (530, 615, 694, 594), (530, 594, 670, 592), (531, 593, 671, 612), (531, 612, 695, 614), (531, 614, 697, 595), (531, 595, 672, 593), (532, 592, 670, 601), (532, 601, 674, 598), (532, 598, 677, 600), (532, 600, 673, 592), (533, 599, 676, 609), (533, 609, 680, 607), (533, 607, 679, 608), (533, 608, 675, 599), (534, 590, 671, 602), (534, 602, 675, 596), (534, 596, 674, 601), (534, 601, 670, 590), (535, 593, 672, 603), (535, 603, 676, 599), (535, 599, 675, 602), (535, 602, 671, 593), (536, 591, 673, 600), (536, 600, 677, 597), (536, 597, 676, 603), (536, 603, 672, 591), (537, 597, 677, 610), (537, 610, 681, 605), (537, 605, 680, 609), (537, 609, 676, 597), (538, 598, 674, 611), (538, 611, 678, 606), (538, 606, 681, 610), (538, 610, 677, 598), (539, 596, 675, 608), (539, 608, 679, 604), (539, 604, 678, 611), (539, 611, 674, 596), (540, 594, 694, 617), (540, 617, 695, 612), (540, 612, 671, 590), (540, 590, 670, 594), (541, 595, 697, 616), (541, 616, 696, 613), (541, 613, 673, 591), (541, 591, 672, 595), (542, 641, 685, 620), (542, 620, 682, 622), (542, 622, 694, 615), (542, 615, 696, 641), (543, 640, 683, 621), (543, 621, 684, 623), (543, 623, 697, 614), (543, 614, 695, 640), (544, 629, 682, 620), (544, 620, 685, 628), (544, 628, 689, 626), (544, 626, 686, 629), (545, 637, 688, 627), (545, 627, 687, 636), (545, 636, 691, 635), (545, 635, 692, 637), (546, 630, 683, 618), (546, 618, 682, 629), (546, 629, 686, 624), (546, 624, 687, 630), (547, 631, 684, 621), (547, 621, 683, 630), (547, 630, 687, 627), (547, 627, 688, 631), (548, 628, 685, 619), (548, 619, 684, 631), (548, 631, 688, 625), (548, 625, 689, 628), (549, 638, 689, 625), (549, 625, 688, 637), (549, 637, 692, 633), (549, 633, 693, 638), (550, 639, 686, 626), (550, 626, 689, 638), (550, 638, 693, 634), (550, 634, 690, 639), (551, 636, 687, 624), (551, 624, 686, 639), (551, 639, 690, 632), (551, 632, 691, 636), (552, 617, 694, 622), (552, 622, 682, 618), (552, 618, 683, 640), (552, 640, 695, 617), (553, 616, 697, 623), (553, 623, 684, 619), (553, 619, 685, 641), (553, 641, 696, 616), (123, 701, 702, 366), (123, 371, 703, 701), (122, 700, 703, 371), (122, 372, 704, 700), (121, 699, 704, 372), (121, 373, 705, 699), (120, 698, 705, 373), (120, 366, 702, 698), (123, 709, 711, 371), (123, 366, 710, 709), (122, 708, 712, 372), (122, 371, 711, 708), (121, 707, 713, 373), (121, 372, 712, 707), (120, 706, 710, 366), (120, 373, 713, 706)])
me_cube_002.polygons.foreach_set('use_smooth', [True] * 712)
_uv = me_cube_002.uv_layers.new(name='UVMap')
_uv.uv.foreach_set('vector', [0.8063, 0.4834, 0.7822, 0.4818, 0.7905, 0.4367, 0.8081, 0.4384, 0.8063, 0.4834, 0.8081, 0.4384, 0.8263, 0.4387, 0.8307, 0.484, 0.8063, 0.4834, 0.8307, 0.484, 0.8324, 0.5421, 0.8047, 0.5417, 0.8063, 0.4834, 0.8047, 0.5417, 0.777, 0.5408, 0.7822, 0.4818, 0.9127, 0.4753, 0.8853, 0.4801, 0.8716, 0.4305, 0.8986, 0.4215, 0.7088, 0.4712, 0.7263, 0.4194, 0.7517, 0.4284, 0.7362, 0.4767, 0.7088, 0.4712, 0.7362, 0.4767, 0.7271, 0.5383, 0.6981, 0.5362, 0.9127, 0.4753, 0.9194, 0.5414, 0.891, 0.542, 0.8853, 0.4801, 0.8091, 0.4135, 0.8226, 0.4134, 0.8263, 0.4387, 0.8081, 0.4384, 0.8091, 0.4135, 0.8081, 0.4384, 0.7905, 0.4367, 0.7959, 0.4122, 0.8091, 0.4135, 0.7959, 0.4122, 0.7984, 0.3974, 0.8094, 0.3985, 0.8091, 0.4135, 0.8094, 0.3985, 0.8212, 0.3981, 0.8226, 0.4134, 0.7459, 0.3766, 0.7696, 0.3802, 0.7674, 0.3873, 0.7444, 0.3803, 0.8809, 0.3774, 0.8823, 0.3813, 0.8567, 0.3876, 0.8548, 0.3803, 0.8809, 0.3774, 0.8548, 0.3803, 0.8546, 0.3771, 0.8809, 0.3769, 0.7459, 0.3766, 0.7457, 0.3762, 0.7698, 0.3766, 0.7696, 0.3802, 0.8395, 0.4101, 0.8621, 0.4024, 0.8716, 0.4305, 0.8472, 0.4361, 0.8395, 0.4101, 0.8472, 0.4361, 0.8263, 0.4387, 0.8226, 0.4134, 0.8395, 0.4101, 0.8226, 0.4134, 0.8212, 0.3981, 0.835, 0.3949, 0.8395, 0.4101, 0.835, 0.3949, 0.8567, 0.3876, 0.8621, 0.4024, 0.7392, 0.3925, 0.7626, 0.4017, 0.7517, 0.4284, 0.7263, 0.4194, 0.8868, 0.3936, 0.8986, 0.4215, 0.8716, 0.4305, 0.8621, 0.4024, 0.8868, 0.3936, 0.8621, 0.4024, 0.8567, 0.3876, 0.8823, 0.3813, 0.7392, 0.3925, 0.7444, 0.3803, 0.7674, 0.3873, 0.7626, 0.4017, 0.7815, 0.4085, 0.7959, 0.4122, 0.7905, 0.4367, 0.7723, 0.4336, 0.7815, 0.4085, 0.7723, 0.4336, 0.7517, 0.4284, 0.7626, 0.4017, 0.7815, 0.4085, 0.7626, 0.4017, 0.7674, 0.3873, 0.786, 0.3941, 0.7815, 0.4085, 0.786, 0.3941, 0.7984, 0.3974, 0.7959, 0.4122, 0.7886, 0.3843, 0.8001, 0.3862, 0.7984, 0.3974, 0.786, 0.3941, 0.7886, 0.3843, 0.786, 0.3941, 0.7674, 0.3873, 0.7696, 0.3802, 0.7886, 0.3843, 0.7696, 0.3802, 0.7698, 0.3766, 0.7892, 0.3762, 0.7886, 0.3843, 0.7892, 0.3762, 0.8006, 0.3764, 0.8001, 0.3862, 0.8098, 0.3866, 0.82, 0.3862, 0.8212, 0.3981, 0.8094, 0.3985, 0.8098, 0.3866, 0.8094, 0.3985, 0.7984, 0.3974, 0.8001, 0.3862, 0.8098, 0.3866, 0.8001, 0.3862, 0.8006, 0.3764, 0.8101, 0.3762, 0.8098, 0.3866, 0.8101, 0.3762, 0.8198, 0.3761, 0.82, 0.3862, 0.8328, 0.3848, 0.8548, 0.3803, 0.8567, 0.3876, 0.835, 0.3949, 0.8328, 0.3848, 0.835, 0.3949, 0.8212, 0.3981, 0.82, 0.3862, 0.8328, 0.3848, 0.82, 0.3862, 0.8198, 0.3761, 0.8319, 0.3764, 0.8328, 0.3848, 0.8319, 0.3764, 0.8546, 0.3771, 0.8548, 0.3803, 0.8577, 0.4828, 0.8622, 0.5422, 0.8324, 0.5421, 0.8307, 0.484, 0.8577, 0.4828, 0.8307, 0.484, 0.8263, 0.4387, 0.8472, 0.4361, 0.8577, 0.4828, 0.8472, 0.4361, 0.8716, 0.4305, 0.8853, 0.4801, 0.8577, 0.4828, 0.8853, 0.4801, 0.891, 0.542, 0.8622, 0.5422, 0.7594, 0.4797, 0.7517, 0.5398, 0.7271, 0.5383, 0.7362, 0.4767, 0.7594, 0.4797, 0.7362, 0.4767, 0.7517, 0.4284, 0.7723, 0.4336, 0.7594, 0.4797, 0.7723, 0.4336, 0.7905, 0.4367, 0.7822, 0.4818, 0.7594, 0.4797, 0.7822, 0.4818, 0.777, 0.5408, 0.7517, 0.5398, 0.8039, 0.6012, 0.8038, 0.6502, 0.7824, 0.6508, 0.7778, 0.6011, 0.8039, 0.6012, 0.7778, 0.6011, 0.777, 0.5408, 0.8047, 0.5417, 0.8039, 0.6012, 0.8047, 0.5417, 0.8324, 0.5421, 0.8297, 0.6012, 0.8039, 0.6012, 0.8297, 0.6012, 0.8246, 0.6501, 0.8038, 0.6502, 0.9149, 0.608, 0.9011, 0.662, 0.8741, 0.6547, 0.8863, 0.6038, 0.9149, 0.608, 0.8863, 0.6038, 0.891, 0.542, 0.9194, 0.5414, 0.6976, 0.6021, 0.6981, 0.5362, 0.7271, 0.5383, 0.7278, 0.6009, 0.6976, 0.6021, 0.7278, 0.6009, 0.7365, 0.6532, 0.7068, 0.6569, 0.804, 0.6804, 0.8038, 0.6502, 0.8246, 0.6501, 0.8216, 0.6802, 0.804, 0.6804, 0.8216, 0.6802, 0.8212, 0.701, 0.804, 0.7013, 0.804, 0.6804, 0.804, 0.7013, 0.7867, 0.7015, 0.7859, 0.6812, 0.804, 0.6804, 0.7859, 0.6812, 0.7824, 0.6508, 0.8038, 0.6502, 0.7164, 0.7055, 0.7159, 0.7004, 0.743, 0.7013, 0.743, 0.7093, 0.7164, 0.7055, 0.743, 0.7093, 0.7416, 0.713, 0.7162, 0.7062, 0.8892, 0.7091, 0.8891, 0.7098, 0.8647, 0.7135, 0.8639, 0.7096, 0.8892, 0.7091, 0.8639, 0.7096, 0.8645, 0.7014, 0.89, 0.7041, 0.8427, 0.6821, 0.8489, 0.6518, 0.8741, 0.6547, 0.8665, 0.685, 0.8427, 0.6821, 0.8665, 0.685, 0.8645, 0.7014, 0.8412, 0.7012, 0.8427, 0.6821, 0.8412, 0.7012, 0.8212, 0.701, 0.8216, 0.6802, 0.8427, 0.6821, 0.8216, 0.6802, 0.8246, 0.6501, 0.8489, 0.6518, 0.7136, 0.6868, 0.7068, 0.6569, 0.7365, 0.6532, 0.742, 0.6845, 0.7136, 0.6868, 0.742, 0.6845, 0.743, 0.7013, 0.7159, 0.7004, 0.8922, 0.6907, 0.89, 0.7041, 0.8645, 0.7014, 0.8665, 0.685, 0.8922, 0.6907, 0.8665, 0.685, 0.8741, 0.6547, 0.9011, 0.662, 0.7659, 0.6827, 0.7604, 0.6518, 0.7824, 0.6508, 0.7859, 0.6812, 0.7659, 0.6827, 0.7859, 0.6812, 0.7867, 0.7015, 0.7671, 0.7018, 0.7659, 0.6827, 0.7671, 0.7018, 0.743, 0.7013, 0.742, 0.6845, 0.7659, 0.6827, 0.742, 0.6845, 0.7365, 0.6532, 0.7604, 0.6518, 0.766, 0.7158, 0.7671, 0.7018, 0.7867, 0.7015, 0.7862, 0.7196, 0.766, 0.7158, 0.7862, 0.7196, 0.7823, 0.7392, 0.7612, 0.7273, 0.766, 0.7158, 0.7612, 0.7273, 0.7416, 0.713, 0.743, 0.7093, 0.766, 0.7158, 0.743, 0.7093, 0.743, 0.7013, 0.7671, 0.7018, 0.8047, 0.7208, 0.804, 0.7013, 0.8212, 0.701, 0.8224, 0.7195, 0.8047, 0.7208, 0.8224, 0.7195, 0.8269, 0.7378, 0.8057, 0.7422, 0.8047, 0.7208, 0.8057, 0.7422, 0.7823, 0.7392, 0.7862, 0.7196, 0.8047, 0.7208, 0.7862, 0.7196, 0.7867, 0.7015, 0.804, 0.7013, 0.8418, 0.7152, 0.8412, 0.7012, 0.8645, 0.7014, 0.8639, 0.7096, 0.8418, 0.7152, 0.8639, 0.7096, 0.8647, 0.7135, 0.8465, 0.7269, 0.8418, 0.7152, 0.8465, 0.7269, 0.8269, 0.7378, 0.8224, 0.7195, 0.8418, 0.7152, 0.8224, 0.7195, 0.8212, 0.701, 0.8412, 0.7012, 0.8582, 0.6022, 0.8297, 0.6012, 0.8324, 0.5421, 0.8622, 0.5422, 0.8582, 0.6022, 0.8622, 0.5422, 0.891, 0.542, 0.8863, 0.6038, 0.8582, 0.6022, 0.8863, 0.6038, 0.8741, 0.6547, 0.8489, 0.6518, 0.8582, 0.6022, 0.8489, 0.6518, 0.8246, 0.6501, 0.8297, 0.6012, 0.7529, 0.601, 0.7278, 0.6009, 0.7271, 0.5383, 0.7517, 0.5398, 0.7529, 0.601, 0.7517, 0.5398, 0.777, 0.5408, 0.7778, 0.6011, 0.7529, 0.601, 0.7778, 0.6011, 0.7824, 0.6508, 0.7604, 0.6518, 0.7529, 0.601, 0.7604, 0.6518, 0.7365, 0.6532, 0.7278, 0.6009, 0.8077, 0.2664, 0.809, 0.3123, 0.7908, 0.3138, 0.7827, 0.2678, 0.8077, 0.2664, 0.7827, 0.2678, 0.7782, 0.2071, 0.807, 0.2067, 0.8077, 0.2664, 0.807, 0.2067, 0.8357, 0.2067, 0.8329, 0.2663, 0.8077, 0.2664, 0.8329, 0.2663, 0.8276, 0.3123, 0.809, 0.3123, 0.9163, 0.277, 0.9005, 0.3318, 0.8735, 0.3218, 0.8886, 0.2714, 0.9163, 0.277, 0.8886, 0.2714, 0.8958, 0.2079, 0.9246, 0.2091, 0.7077, 0.2778, 0.6976, 0.2107, 0.7271, 0.2089, 0.7356, 0.2725, 0.7077, 0.2778, 0.7356, 0.2725, 0.7512, 0.3223, 0.7253, 0.3315, 0.8098, 0.3376, 0.809, 0.3123, 0.8276, 0.3123, 0.8234, 0.3379, 0.8098, 0.3376, 0.8234, 0.3379, 0.8216, 0.3535, 0.8099, 0.3529, 0.8098, 0.3376, 0.8099, 0.3529, 0.7987, 0.354, 0.7964, 0.3388, 0.8098, 0.3376, 0.7964, 0.3388, 0.7908, 0.3138, 0.809, 0.3123, 0.7458, 0.3756, 0.7443, 0.3712, 0.7673, 0.364, 0.7693, 0.3721, 0.7458, 0.3756, 0.7693, 0.3721, 0.7698, 0.3766, 0.7457, 0.3762, 0.881, 0.3763, 0.8809, 0.3769, 0.8546, 0.3771, 0.8551, 0.3728, 0.881, 0.3763, 0.8551, 0.3728, 0.857, 0.3647, 0.8824, 0.3717, 0.8405, 0.3416, 0.8488, 0.3155, 0.8735, 0.3218, 0.8629, 0.35, 0.8405, 0.3416, 0.8629, 0.35, 0.857, 0.3647, 0.8359, 0.3568, 0.8405, 0.3416, 0.8359, 0.3568, 0.8216, 0.3535, 0.8234, 0.3379, 0.8405, 0.3416, 0.8234, 0.3379, 0.8276, 0.3123, 0.8488, 0.3155, 0.7389, 0.359, 0.7253, 0.3315, 0.7512, 0.3223, 0.7624, 0.3494, 0.7389, 0.359, 0.7624, 0.3494, 0.7673, 0.364, 0.7443, 0.3712, 0.8874, 0.3597, 0.8824, 0.3717, 0.857, 0.3647, 0.8629, 0.35, 0.8874, 0.3597, 0.8629, 0.35, 0.8735, 0.3218, 0.9005, 0.3318, 0.7812, 0.3424, 0.7722, 0.317, 0.7908, 0.3138, 0.7964, 0.3388, 0.7812, 0.3424, 0.7964, 0.3388, 0.7987, 0.354, 0.7857, 0.3569, 0.7812, 0.3424, 0.7857, 0.3569, 0.7673, 0.364, 0.7624, 0.3494, 0.7812, 0.3424, 0.7624, 0.3494, 0.7512, 0.3223, 0.7722, 0.317, 0.7883, 0.3675, 0.7857, 0.3569, 0.7987, 0.354, 0.8001, 0.366, 0.7883, 0.3675, 0.8001, 0.366, 0.8006, 0.3764, 0.7892, 0.3762, 0.7883, 0.3675, 0.7892, 0.3762, 0.7698, 0.3766, 0.7693, 0.3721, 0.7883, 0.3675, 0.7693, 0.3721, 0.7673, 0.364, 0.7857, 0.3569, 0.8102, 0.3653, 0.8099, 0.3529, 0.8216, 0.3535, 0.8204, 0.3658, 0.8102, 0.3653, 0.8204, 0.3658, 0.8198, 0.3761, 0.8101, 0.3762, 0.8102, 0.3653, 0.8101, 0.3762, 0.8006, 0.3764, 0.8001, 0.366, 0.8102, 0.3653, 0.8001, 0.366, 0.7987, 0.354, 0.8099, 0.3529, 0.8331, 0.3674, 0.8359, 0.3568, 0.857, 0.3647, 0.8551, 0.3728, 0.8331, 0.3674, 0.8551, 0.3728, 0.8546, 0.3771, 0.8319, 0.3764, 0.8331, 0.3674, 0.8319, 0.3764, 0.8198, 0.3761, 0.8204, 0.3658, 0.8331, 0.3674, 0.8204, 0.3658, 0.8216, 0.3535, 0.8359, 0.3568, 0.8606, 0.268, 0.8329, 0.2663, 0.8357, 0.2067, 0.8664, 0.2072, 0.8606, 0.268, 0.8664, 0.2072, 0.8958, 0.2079, 0.8886, 0.2714, 0.8606, 0.268, 0.8886, 0.2714, 0.8735, 0.3218, 0.8488, 0.3155, 0.8606, 0.268, 0.8488, 0.3155, 0.8276, 0.3123, 0.8329, 0.2663, 0.7593, 0.2697, 0.7356, 0.2725, 0.7271, 0.2089, 0.7522, 0.2078, 0.7593, 0.2697, 0.7522, 0.2078, 0.7782, 0.2071, 0.7827, 0.2678, 0.7593, 0.2697, 0.7827, 0.2678, 0.7908, 0.3138, 0.7722, 0.317, 0.7593, 0.2697, 0.7722, 0.317, 0.7512, 0.3223, 0.7356, 0.2725, 0.8072, 0.1457, 0.7801, 0.1453, 0.7859, 0.09442, 0.8079, 0.09548, 0.8072, 0.1457, 0.8079, 0.09548, 0.8294, 0.09598, 0.8339, 0.1461, 0.8072, 0.1457, 0.8339, 0.1461, 0.8357, 0.2067, 0.807, 0.2067, 0.8072, 0.1457, 0.807, 0.2067, 0.7782, 0.2071, 0.7801, 0.1453, 0.9211, 0.1404, 0.892, 0.1443, 0.8801, 0.09168, 0.9077, 0.08462, 0.6982, 0.1427, 0.7088, 0.08641, 0.739, 0.09083, 0.7289, 0.1445, 0.6982, 0.1427, 0.7289, 0.1445, 0.7271, 0.2089, 0.6976, 0.2107, 0.9211, 0.1404, 0.9246, 0.2091, 0.8958, 0.2079, 0.892, 0.1443, 0.8087, 0.06469, 0.8265, 0.06528, 0.8294, 0.09598, 0.8079, 0.09548, 0.8087, 0.06469, 0.8079, 0.09548, 0.7859, 0.09442, 0.7902, 0.06347, 0.8087, 0.06469, 0.7902, 0.06347, 0.7915, 0.04261, 0.809, 0.04342, 0.8087, 0.06469, 0.809, 0.04342, 0.8265, 0.04382, 0.8265, 0.06528, 0.7195, 0.03624, 0.7466, 0.03244, 0.747, 0.04156, 0.7191, 0.04204, 0.8965, 0.03582, 0.8969, 0.04141, 0.8706, 0.0435, 0.8704, 0.03425, 0.8965, 0.03582, 0.8704, 0.03425, 0.8717, 0.02951, 0.8966, 0.03426, 0.7195, 0.03624, 0.7191, 0.03462, 0.745, 0.0277, 0.7466, 0.03244, 0.8483, 0.06344, 0.8725, 0.06045, 0.8801, 0.09168, 0.8543, 0.0944, 0.8483, 0.06344, 0.8543, 0.0944, 0.8294, 0.09598, 0.8265, 0.06528, 0.8483, 0.06344, 0.8265, 0.06528, 0.8265, 0.04382, 0.8465, 0.04399, 0.8483, 0.06344, 0.8465, 0.04399, 0.8706, 0.0435, 0.8725, 0.06045, 0.7165, 0.05586, 0.7456, 0.05882, 0.739, 0.09083, 0.7088, 0.08641, 0.8988, 0.05505, 0.9077, 0.08462, 0.8801, 0.09168, 0.8725, 0.06045, 0.8988, 0.05505, 0.8725, 0.06045, 0.8706, 0.0435, 0.8969, 0.04141, 0.7165, 0.05586, 0.7191, 0.04204, 0.747, 0.04156, 0.7456, 0.05882, 0.7698, 0.06145, 0.7902, 0.06347, 0.7859, 0.09442, 0.7634, 0.09285, 0.7698, 0.06145, 0.7634, 0.09285, 0.739, 0.09083, 0.7456, 0.05882, 0.7698, 0.06145, 0.7456, 0.05882, 0.747, 0.04156, 0.7713, 0.04193, 0.7698, 0.06145, 0.7713, 0.04193, 0.7915, 0.04261, 0.7902, 0.06347, 0.7705, 0.02677, 0.7907, 0.02339, 0.7915, 0.04261, 0.7713, 0.04193, 0.7705, 0.02677, 0.7713, 0.04193, 0.747, 0.04156, 0.7466, 0.03244, 0.7705, 0.02677, 0.7466, 0.03244, 0.745, 0.0277, 0.7655, 0.01408, 0.7705, 0.02677, 0.7655, 0.01408, 0.7872, 0.002662, 0.7907, 0.02339, 0.8098, 0.02261, 0.8281, 0.02424, 0.8265, 0.04382, 0.809, 0.04342, 0.8098, 0.02261, 0.809, 0.04342, 0.7915, 0.04261, 0.7907, 0.02339, 0.8098, 0.02261, 0.7907, 0.02339, 0.7872, 0.002662, 0.8111, 0.0001233, 0.8098, 0.02261, 0.8111, 0.0001233, 0.8327, 0.004844, 0.8281, 0.02424, 0.8478, 0.02865, 0.8704, 0.03425, 0.8706, 0.0435, 0.8465, 0.04399, 0.8478, 0.02865, 0.8465, 0.04399, 0.8265, 0.04382, 0.8281, 0.02424, 0.8478, 0.02865, 0.8281, 0.02424, 0.8327, 0.004844, 0.8529, 0.016, 0.8478, 0.02865, 0.8529, 0.016, 0.8717, 0.02951, 0.8704, 0.03425, 0.8633, 0.1455, 0.8664, 0.2072, 0.8357, 0.2067, 0.8339, 0.1461, 0.8633, 0.1455, 0.8339, 0.1461, 0.8294, 0.09598, 0.8543, 0.0944, 0.8633, 0.1455, 0.8543, 0.0944, 0.8801, 0.09168, 0.892, 0.1443, 0.8633, 0.1455, 0.892, 0.1443, 0.8958, 0.2079, 0.8664, 0.2072, 0.7545, 0.1449, 0.7522, 0.2078, 0.7271, 0.2089, 0.7289, 0.1445, 0.7545, 0.1449, 0.7289, 0.1445, 0.739, 0.09083, 0.7634, 0.09285, 0.7545, 0.1449, 0.7634, 0.09285, 0.7859, 0.09442, 0.7801, 0.1453, 0.7545, 0.1449, 0.7801, 0.1453, 0.7782, 0.2071, 0.7522, 0.2078, 0.1007, 0.7452, 0.07852, 0.7438, 0.08576, 0.6973, 0.1027, 0.6988, 0.1007, 0.7452, 0.1027, 0.6988, 0.12, 0.6993, 0.1232, 0.7463, 0.1007, 0.7452, 0.1232, 0.7463, 0.1235, 0.8051, 0.09833, 0.8042, 0.1007, 0.7452, 0.09833, 0.8042, 0.07409, 0.8035, 0.07852, 0.7438, 0.1943, 0.7407, 0.1714, 0.7463, 0.1585, 0.6957, 0.1787, 0.6891, 0.01124, 0.7376, 0.02892, 0.687, 0.05046, 0.6923, 0.03747, 0.7415, 0.01124, 0.7376, 0.03747, 0.7415, 0.03004, 0.8021, 0.0001236, 0.8009, 0.1943, 0.7407, 0.2039, 0.8052, 0.1772, 0.8058, 0.1714, 0.7463, 0.1037, 0.6737, 0.1167, 0.6737, 0.12, 0.6993, 0.1027, 0.6988, 0.1037, 0.6737, 0.1027, 0.6988, 0.08576, 0.6973, 0.09088, 0.6727, 0.1037, 0.6737, 0.09088, 0.6727, 0.0933, 0.6582, 0.1041, 0.659, 0.1037, 0.6737, 0.1041, 0.659, 0.1152, 0.6587, 0.1167, 0.6737, 0.04569, 0.639, 0.06662, 0.642, 0.06434, 0.6501, 0.04394, 0.6449, 0.1634, 0.6408, 0.165, 0.6467, 0.1448, 0.6514, 0.1425, 0.6428, 0.1634, 0.6408, 0.1425, 0.6428, 0.1424, 0.6376, 0.1632, 0.6385, 0.04569, 0.639, 0.0458, 0.6367, 0.06724, 0.637, 0.06662, 0.642, 0.1317, 0.6712, 0.1491, 0.6669, 0.1585, 0.6957, 0.1393, 0.698, 0.1317, 0.6712, 0.1393, 0.698, 0.12, 0.6993, 0.1167, 0.6737, 0.1317, 0.6712, 0.1167, 0.6737, 0.1152, 0.6587, 0.1281, 0.6561, 0.1317, 0.6712, 0.1281, 0.6561, 0.1448, 0.6514, 0.1491, 0.6669, 0.03944, 0.6588, 0.05984, 0.6649, 0.05046, 0.6923, 0.02892, 0.687, 0.1691, 0.6608, 0.1787, 0.6891, 0.1585, 0.6957, 0.1491, 0.6669, 0.1691, 0.6608, 0.1491, 0.6669, 0.1448, 0.6514, 0.165, 0.6467, 0.03944, 0.6588, 0.04394, 0.6449, 0.06434, 0.6501, 0.05984, 0.6649, 0.07675, 0.6696, 0.09088, 0.6727, 0.08576, 0.6973, 0.0685, 0.6951, 0.07675, 0.6696, 0.0685, 0.6951, 0.05046, 0.6923, 0.05984, 0.6649, 0.07675, 0.6696, 0.05984, 0.6649, 0.06434, 0.6501, 0.08099, 0.6552, 0.07675, 0.6696, 0.08099, 0.6552, 0.0933, 0.6582, 0.09088, 0.6727, 0.08368, 0.6452, 0.09483, 0.6469, 0.0933, 0.6582, 0.08099, 0.6552, 0.08368, 0.6452, 0.08099, 0.6552, 0.06434, 0.6501, 0.06662, 0.642, 0.08368, 0.6452, 0.06662, 0.642, 0.06724, 0.637, 0.08433, 0.6367, 0.08368, 0.6452, 0.08433, 0.6367, 0.09538, 0.6369, 0.09483, 0.6469, 0.1045, 0.6472, 0.1142, 0.647, 0.1152, 0.6587, 0.1041, 0.659, 0.1045, 0.6472, 0.1041, 0.659, 0.0933, 0.6582, 0.09483, 0.6469, 0.1045, 0.6472, 0.09483, 0.6469, 0.09538, 0.6369, 0.1047, 0.6368, 0.1045, 0.6472, 0.1047, 0.6368, 0.114, 0.6368, 0.1142, 0.647, 0.1258, 0.6457, 0.1425, 0.6428, 0.1448, 0.6514, 0.1281, 0.6561, 0.1258, 0.6457, 0.1281, 0.6561, 0.1152, 0.6587, 0.1142, 0.647, 0.1258, 0.6457, 0.1142, 0.647, 0.114, 0.6368, 0.1256, 0.6372, 0.1258, 0.6457, 0.1256, 0.6372, 0.1424, 0.6376, 0.1425, 0.6428, 0.1488, 0.7467, 0.1524, 0.8057, 0.1235, 0.8051, 0.1232, 0.7463, 0.1488, 0.7467, 0.1232, 0.7463, 0.12, 0.6993, 0.1393, 0.698, 0.1488, 0.7467, 0.1393, 0.698, 0.1585, 0.6957, 0.1714, 0.7463, 0.1488, 0.7467, 0.1714, 0.7463, 0.1772, 0.8058, 0.1524, 0.8057, 0.05799, 0.7428, 0.05229, 0.8028, 0.03004, 0.8021, 0.03747, 0.7415, 0.05799, 0.7428, 0.03747, 0.7415, 0.05046, 0.6923, 0.0685, 0.6951, 0.05799, 0.7428, 0.0685, 0.6951, 0.08576, 0.6973, 0.07852, 0.7438, 0.05799, 0.7428, 0.07852, 0.7438, 0.07409, 0.8035, 0.05229, 0.8028, 0.09696, 0.8639, 0.09731, 0.9126, 0.07871, 0.9132, 0.07446, 0.864, 0.09696, 0.8639, 0.07446, 0.864, 0.07409, 0.8035, 0.09833, 0.8042, 0.09696, 0.8639, 0.09833, 0.8042, 0.1235, 0.8051, 0.1207, 0.8639, 0.09696, 0.8639, 0.1207, 0.8639, 0.1166, 0.9123, 0.09731, 0.9126, 0.1968, 0.8695, 0.1835, 0.921, 0.161, 0.9151, 0.1723, 0.8648, 0.1968, 0.8695, 0.1723, 0.8648, 0.1772, 0.8058, 0.2039, 0.8052, 0.004172, 0.8648, 0.0001236, 0.8009, 0.03004, 0.8021, 0.03258, 0.8632, 0.004172, 0.8648, 0.03258, 0.8632, 0.04071, 0.9141, 0.01568, 0.9169, 0.0978, 0.9417, 0.09731, 0.9126, 0.1166, 0.9123, 0.1138, 0.9415, 0.0978, 0.9417, 0.1138, 0.9415, 0.1134, 0.9613, 0.0978, 0.9614, 0.0978, 0.9417, 0.0978, 0.9614, 0.08259, 0.9614, 0.082, 0.9423, 0.0978, 0.9417, 0.082, 0.9423, 0.07871, 0.9132, 0.09731, 0.9126, 0.02374, 0.9647, 0.02361, 0.9591, 0.04632, 0.9605, 0.04584, 0.9691, 0.02374, 0.9647, 0.04584, 0.9691, 0.044, 0.9736, 0.02316, 0.9666, 0.1742, 0.9682, 0.1743, 0.9701, 0.1531, 0.974, 0.152, 0.9697, 0.1742, 0.9682, 0.152, 0.9697, 0.1523, 0.9613, 0.1746, 0.9626, 0.1332, 0.9431, 0.1394, 0.9135, 0.161, 0.9151, 0.154, 0.9451, 0.1332, 0.9431, 0.154, 0.9451, 0.1523, 0.9613, 0.1317, 0.9614, 0.1332, 0.9431, 0.1317, 0.9614, 0.1134, 0.9613, 0.1138, 0.9415, 0.1332, 0.9431, 0.1138, 0.9415, 0.1166, 0.9123, 0.1394, 0.9135, 0.02208, 0.9457, 0.01568, 0.9169, 0.04071, 0.9141, 0.04571, 0.9441, 0.02208, 0.9457, 0.04571, 0.9441, 0.04632, 0.9605, 0.02361, 0.9591, 0.1763, 0.9492, 0.1746, 0.9626, 0.1523, 0.9613, 0.154, 0.9451, 0.1763, 0.9492, 0.154, 0.9451, 0.161, 0.9151, 0.1835, 0.921, 0.06499, 0.9432, 0.06012, 0.9136, 0.07871, 0.9132, 0.082, 0.9423, 0.06499, 0.9432, 0.082, 0.9423, 0.08259, 0.9614, 0.06593, 0.9614, 0.06499, 0.9432, 0.06593, 0.9614, 0.04632, 0.9605, 0.04571, 0.9441, 0.06499, 0.9432, 0.04571, 0.9441, 0.04071, 0.9141, 0.06012, 0.9136, 0.06486, 0.9749, 0.06593, 0.9614, 0.08259, 0.9614, 0.08188, 0.9785, 0.06486, 0.9749, 0.08188, 0.9785, 0.07803, 0.9968, 0.05989, 0.9863, 0.06486, 0.9749, 0.05989, 0.9863, 0.044, 0.9736, 0.04584, 0.9691, 0.06486, 0.9749, 0.04584, 0.9691, 0.04632, 0.9605, 0.06593, 0.9614, 0.09829, 0.9798, 0.0978, 0.9614, 0.1134, 0.9613, 0.1145, 0.9788, 0.09829, 0.9798, 0.1145, 0.9788, 0.1186, 0.9962, 0.09886, 0.9999, 0.09829, 0.9798, 0.09886, 0.9999, 0.07803, 0.9968, 0.08188, 0.9785, 0.09829, 0.9798, 0.08188, 0.9785, 0.08259, 0.9614, 0.0978, 0.9614, 0.1323, 0.9749, 0.1317, 0.9614, 0.1523, 0.9613, 0.152, 0.9697, 0.1323, 0.9749, 0.152, 0.9697, 0.1531, 0.974, 0.1368, 0.9861, 0.1323, 0.9749, 0.1368, 0.9861, 0.1186, 0.9962, 0.1145, 0.9788, 0.1323, 0.9749, 0.1145, 0.9788, 0.1134, 0.9613, 0.1317, 0.9614, 0.1484, 0.8644, 0.1207, 0.8639, 0.1235, 0.8051, 0.1524, 0.8057, 0.1484, 0.8644, 0.1524, 0.8057, 0.1772, 0.8058, 0.1723, 0.8648, 0.1484, 0.8644, 0.1723, 0.8648, 0.161, 0.9151, 0.1394, 0.9135, 0.1484, 0.8644, 0.1394, 0.9135, 0.1166, 0.9123, 0.1207, 0.8639, 0.05381, 0.8635, 0.03258, 0.8632, 0.03004, 0.8021, 0.05229, 0.8028, 0.05381, 0.8635, 0.05229, 0.8028, 0.07409, 0.8035, 0.07446, 0.864, 0.05381, 0.8635, 0.07446, 0.864, 0.07871, 0.9132, 0.06012, 0.9136, 0.05381, 0.8635, 0.06012, 0.9136, 0.04071, 0.9141, 0.03258, 0.8632, 0.1042, 0.5239, 0.1049, 0.5721, 0.08705, 0.5731, 0.08079, 0.5247, 0.1042, 0.5239, 0.08079, 0.5247, 0.078, 0.4624, 0.1037, 0.4624, 0.1042, 0.5239, 0.1037, 0.4624, 0.1303, 0.4623, 0.128, 0.5235, 0.1042, 0.5239, 0.128, 0.5235, 0.1229, 0.5722, 0.1049, 0.5721, 0.2023, 0.5324, 0.1831, 0.5856, 0.1626, 0.5776, 0.1785, 0.5254, 0.2023, 0.5324, 0.1785, 0.5254, 0.1869, 0.4635, 0.2151, 0.4651, 0.01025, 0.5296, 0.0001233, 0.4629, 0.03171, 0.4625, 0.03791, 0.526, 0.01025, 0.5296, 0.03791, 0.526, 0.05052, 0.5776, 0.02818, 0.5829, 0.1052, 0.598, 0.1049, 0.5721, 0.1229, 0.5722, 0.1183, 0.5985, 0.1052, 0.598, 0.1183, 0.5985, 0.1163, 0.614, 0.105, 0.6132, 0.1052, 0.598, 0.105, 0.6132, 0.09391, 0.614, 0.09181, 0.5988, 0.1052, 0.598, 0.09181, 0.5988, 0.08705, 0.5731, 0.1049, 0.5721, 0.04568, 0.6336, 0.04392, 0.6269, 0.06442, 0.6218, 0.06649, 0.6311, 0.04568, 0.6336, 0.06649, 0.6311, 0.06724, 0.637, 0.0458, 0.6367, 0.1635, 0.6354, 0.1632, 0.6385, 0.1424, 0.6376, 0.1433, 0.6318, 0.1635, 0.6354, 0.1433, 0.6318, 0.1459, 0.6225, 0.1656, 0.6287, 0.1342, 0.6015, 0.143, 0.5743, 0.1626, 0.5776, 0.1514, 0.6069, 0.1342, 0.6015, 0.1514, 0.6069, 0.1459, 0.6225, 0.1294, 0.6169, 0.1342, 0.6015, 0.1294, 0.6169, 0.1163, 0.614, 0.1183, 0.5985, 0.1342, 0.6015, 0.1183, 0.5985, 0.1229, 0.5722, 0.143, 0.5743, 0.03923, 0.6124, 0.02818, 0.5829, 0.05052, 0.5776, 0.05997, 0.6063, 0.03923, 0.6124, 0.05997, 0.6063, 0.06442, 0.6218, 0.04392, 0.6269, 0.171, 0.6145, 0.1656, 0.6287, 0.1459, 0.6225, 0.1514, 0.6069, 0.171, 0.6145, 0.1514, 0.6069, 0.1626, 0.5776, 0.1831, 0.5856, 0.07709, 0.6016, 0.06908, 0.5751, 0.08705, 0.5731, 0.09181, 0.5988, 0.07709, 0.6016, 0.09181, 0.5988, 0.09391, 0.614, 0.08086, 0.6166, 0.07709, 0.6016, 0.08086, 0.6166, 0.06442, 0.6218, 0.05997, 0.6063, 0.07709, 0.6016, 0.05997, 0.6063, 0.05052, 0.5776, 0.06908, 0.5751, 0.08347, 0.6275, 0.08086, 0.6166, 0.09391, 0.614, 0.09502, 0.6263, 0.08347, 0.6275, 0.09502, 0.6263, 0.09538, 0.6369, 0.08433, 0.6367, 0.08347, 0.6275, 0.08433, 0.6367, 0.06724, 0.637, 0.06649, 0.6311, 0.08347, 0.6275, 0.06649, 0.6311, 0.06442, 0.6218, 0.08086, 0.6166, 0.105, 0.6258, 0.105, 0.6132, 0.1163, 0.614, 0.1148, 0.6264, 0.105, 0.6258, 0.1148, 0.6264, 0.114, 0.6368, 0.1047, 0.6368, 0.105, 0.6258, 0.1047, 0.6368, 0.09538, 0.6369, 0.09502, 0.6263, 0.105, 0.6258, 0.09502, 0.6263, 0.09391, 0.614, 0.105, 0.6132, 0.1262, 0.6281, 0.1294, 0.6169, 0.1459, 0.6225, 0.1433, 0.6318, 0.1262, 0.6281, 0.1433, 0.6318, 0.1424, 0.6376, 0.1256, 0.6372, 0.1262, 0.6281, 0.1256, 0.6372, 0.114, 0.6368, 0.1148, 0.6264, 0.1262, 0.6281, 0.1148, 0.6264, 0.1163, 0.614, 0.1294, 0.6169, 0.1548, 0.524, 0.128, 0.5235, 0.1303, 0.4623, 0.1606, 0.4627, 0.1548, 0.524, 0.1606, 0.4627, 0.1869, 0.4635, 0.1785, 0.5254, 0.1548, 0.524, 0.1785, 0.5254, 0.1626, 0.5776, 0.143, 0.5743, 0.1548, 0.524, 0.143, 0.5743, 0.1229, 0.5722, 0.128, 0.5235, 0.05937, 0.5252, 0.03791, 0.526, 0.03171, 0.4625, 0.05517, 0.4624, 0.05937, 0.5252, 0.05517, 0.4624, 0.078, 0.4624, 0.08079, 0.5247, 0.05937, 0.5252, 0.08079, 0.5247, 0.08705, 0.5731, 0.06908, 0.5751, 0.05937, 0.5252, 0.06908, 0.5751, 0.05052, 0.5776, 0.03791, 0.526, 0.1043, 0.4001, 0.08039, 0.3992, 0.08665, 0.3479, 0.1063, 0.3492, 0.1043, 0.4001, 0.1063, 0.3492, 0.1267, 0.3502, 0.1294, 0.4009, 0.1043, 0.4001, 0.1294, 0.4009, 0.1303, 0.4623, 0.1037, 0.4624, 0.1043, 0.4001, 0.1037, 0.4624, 0.078, 0.4624, 0.08039, 0.3992, 0.2097, 0.3973, 0.1837, 0.4016, 0.1733, 0.3485, 0.1969, 0.3429, 0.006369, 0.3959, 0.02049, 0.3415, 0.0468, 0.3455, 0.03632, 0.3986, 0.006369, 0.3959, 0.03632, 0.3986, 0.03171, 0.4625, 0.0001233, 0.4629, 0.2097, 0.3973, 0.2151, 0.4651, 0.1869, 0.4635, 0.1837, 0.4016, 0.1078, 0.3189, 0.1246, 0.3196, 0.1267, 0.3502, 0.1063, 0.3492, 0.1078, 0.3189, 0.1063, 0.3492, 0.08665, 0.3479, 0.0913, 0.3176, 0.1078, 0.3189, 0.0913, 0.3176, 0.09269, 0.2974, 0.1085, 0.2983, 0.1078, 0.3189, 0.1085, 0.2983, 0.1247, 0.2988, 0.1246, 0.3196, 0.03045, 0.2904, 0.05408, 0.2864, 0.05472, 0.2965, 0.03037, 0.2971, 0.1889, 0.2924, 0.189, 0.299, 0.1653, 0.2995, 0.1657, 0.2899, 0.1889, 0.2924, 0.1657, 0.2899, 0.1674, 0.2848, 0.1893, 0.2896, 0.03045, 0.2904, 0.0297, 0.2876, 0.05209, 0.2806, 0.05408, 0.2864, 0.1448, 0.3184, 0.1666, 0.3167, 0.1733, 0.3485, 0.1506, 0.3495, 0.1448, 0.3184, 0.1506, 0.3495, 0.1267, 0.3502, 0.1246, 0.3196, 0.1448, 0.3184, 0.1246, 0.3196, 0.1247, 0.2988, 0.1437, 0.2991, 0.1448, 0.3184, 0.1437, 0.2991, 0.1653, 0.2995, 0.1666, 0.3167, 0.02836, 0.3114, 0.05342, 0.3139, 0.0468, 0.3455, 0.02049, 0.3415, 0.1902, 0.3132, 0.1969, 0.3429, 0.1733, 0.3485, 0.1666, 0.3167, 0.1902, 0.3132, 0.1666, 0.3167, 0.1653, 0.2995, 0.189, 0.299, 0.02836, 0.3114, 0.03037, 0.2971, 0.05472, 0.2965, 0.05342, 0.3139, 0.0736, 0.3158, 0.0913, 0.3176, 0.08665, 0.3479, 0.06716, 0.3467, 0.0736, 0.3158, 0.06716, 0.3467, 0.0468, 0.3455, 0.05342, 0.3139, 0.0736, 0.3158, 0.05342, 0.3139, 0.05472, 0.2965, 0.0753, 0.2966, 0.0736, 0.3158, 0.0753, 0.2966, 0.09269, 0.2974, 0.0913, 0.3176, 0.07425, 0.2816, 0.09222, 0.2788, 0.09269, 0.2974, 0.0753, 0.2966, 0.07425, 0.2816, 0.0753, 0.2966, 0.05472, 0.2965, 0.05408, 0.2864, 0.07425, 0.2816, 0.05408, 0.2864, 0.05209, 0.2806, 0.06959, 0.2689, 0.07425, 0.2816, 0.06959, 0.2689, 0.08888, 0.2589, 0.09222, 0.2788, 0.1095, 0.2783, 0.1266, 0.2799, 0.1247, 0.2988, 0.1085, 0.2983, 0.1095, 0.2783, 0.1085, 0.2983, 0.09269, 0.2974, 0.09222, 0.2788, 0.1095, 0.2783, 0.09222, 0.2788, 0.08888, 0.2589, 0.1107, 0.2566, 0.1095, 0.2783, 0.1107, 0.2566, 0.1313, 0.2611, 0.1266, 0.2799, 0.1451, 0.2842, 0.1657, 0.2899, 0.1653, 0.2995, 0.1437, 0.2991, 0.1451, 0.2842, 0.1437, 0.2991, 0.1247, 0.2988, 0.1266, 0.2799, 0.1451, 0.2842, 0.1266, 0.2799, 0.1313, 0.2611, 0.1503, 0.272, 0.1451, 0.2842, 0.1503, 0.272, 0.1674, 0.2848, 0.1657, 0.2899, 0.1585, 0.4013, 0.1606, 0.4627, 0.1303, 0.4623, 0.1294, 0.4009, 0.1585, 0.4013, 0.1294, 0.4009, 0.1267, 0.3502, 0.1506, 0.3495, 0.1585, 0.4013, 0.1506, 0.3495, 0.1733, 0.3485, 0.1837, 0.4016, 0.1585, 0.4013, 0.1837, 0.4016, 0.1869, 0.4635, 0.1606, 0.4627, 0.05871, 0.399, 0.05517, 0.4624, 0.03171, 0.4625, 0.03632, 0.3986, 0.05871, 0.399, 0.03632, 0.3986, 0.0468, 0.3455, 0.06716, 0.3467, 0.05871, 0.399, 0.06716, 0.3467, 0.08665, 0.3479, 0.08039, 0.3992, 0.05871, 0.399, 0.08039, 0.3992, 0.078, 0.4624, 0.05517, 0.4624, 0.5652, 0.2462, 0.5637, 0.2233, 0.6204, 0.2225, 0.6239, 0.2454, 0.5782, 0.0566, 0.6361, 0.06593, 0.6291, 0.08788, 0.5734, 0.07912, 0.5782, 0.0566, 0.5734, 0.07912, 0.5088, 0.06796, 0.5121, 0.04092, 0.5652, 0.2462, 0.4977, 0.2529, 0.4981, 0.2256, 0.5637, 0.2233, 0.5616, 0.1504, 0.5637, 0.1253, 0.6166, 0.13, 0.6139, 0.1536, 0.5616, 0.1504, 0.6139, 0.1536, 0.6136, 0.1775, 0.5603, 0.1751, 0.5616, 0.1504, 0.5603, 0.1751, 0.4997, 0.1723, 0.5014, 0.1462, 0.5616, 0.1504, 0.5014, 0.1462, 0.5033, 0.1198, 0.5637, 0.1253, 0.6728, 0.0804, 0.6607, 0.09863, 0.6291, 0.08788, 0.6361, 0.06593, 0.6623, 0.2364, 0.6239, 0.2454, 0.6204, 0.2225, 0.6532, 0.2163, 0.6623, 0.2364, 0.6532, 0.2163, 0.6697, 0.2088, 0.684, 0.2221, 0.6728, 0.0804, 0.6919, 0.09806, 0.6752, 0.1083, 0.6607, 0.09863, 0.6517, 0.1162, 0.6437, 0.1347, 0.6166, 0.13, 0.6224, 0.1084, 0.6517, 0.1162, 0.6224, 0.1084, 0.6291, 0.08788, 0.6607, 0.09863, 0.6517, 0.1162, 0.6607, 0.09863, 0.6752, 0.1083, 0.6697, 0.1258, 0.6517, 0.1162, 0.6697, 0.1258, 0.6575, 0.1397, 0.6437, 0.1347, 0.6399, 0.1554, 0.6411, 0.1766, 0.6136, 0.1775, 0.6139, 0.1536, 0.6399, 0.1554, 0.6139, 0.1536, 0.6166, 0.13, 0.6437, 0.1347, 0.6399, 0.1554, 0.6437, 0.1347, 0.6575, 0.1397, 0.6559, 0.1565, 0.6399, 0.1554, 0.6559, 0.1565, 0.6558, 0.1734, 0.6411, 0.1766, 0.6468, 0.1968, 0.6532, 0.2163, 0.6204, 0.2225, 0.6164, 0.2005, 0.6468, 0.1968, 0.6164, 0.2005, 0.6136, 0.1775, 0.6411, 0.1766, 0.6468, 0.1968, 0.6411, 0.1766, 0.6558, 0.1734, 0.6668, 0.1895, 0.6468, 0.1968, 0.6668, 0.1895, 0.6697, 0.2088, 0.6532, 0.2163, 0.5683, 0.1021, 0.5058, 0.09408, 0.5088, 0.06796, 0.5734, 0.07912, 0.5683, 0.1021, 0.5734, 0.07912, 0.6291, 0.08788, 0.6224, 0.1084, 0.5683, 0.1021, 0.6224, 0.1084, 0.6166, 0.13, 0.5637, 0.1253, 0.5683, 0.1021, 0.5637, 0.1253, 0.5033, 0.1198, 0.5058, 0.09408, 0.5617, 0.1991, 0.4987, 0.1985, 0.4997, 0.1723, 0.5603, 0.1751, 0.5617, 0.1991, 0.5603, 0.1751, 0.6136, 0.1775, 0.6164, 0.2005, 0.5617, 0.1991, 0.6164, 0.2005, 0.6204, 0.2225, 0.5637, 0.2233, 0.5617, 0.1991, 0.5637, 0.2233, 0.4981, 0.2256, 0.4987, 0.1985, 0.4319, 0.2449, 0.3745, 0.2352, 0.376, 0.2151, 0.4356, 0.2207, 0.4319, 0.2449, 0.4356, 0.2207, 0.4981, 0.2256, 0.4977, 0.2529, 0.4454, 0.03969, 0.5121, 0.04092, 0.5088, 0.06796, 0.4457, 0.0643, 0.4454, 0.03969, 0.4457, 0.0643, 0.3851, 0.06151, 0.3867, 0.04069, 0.4455, 0.1424, 0.3814, 0.1387, 0.3837, 0.1103, 0.4467, 0.1151, 0.4455, 0.1424, 0.4467, 0.1151, 0.5033, 0.1198, 0.5014, 0.1462, 0.4455, 0.1424, 0.5014, 0.1462, 0.4997, 0.1723, 0.4435, 0.1696, 0.4455, 0.1424, 0.4435, 0.1696, 0.3807, 0.167, 0.3814, 0.1387, 0.3505, 0.03371, 0.3867, 0.04069, 0.3851, 0.06151, 0.3465, 0.05404, 0.3505, 0.03371, 0.3465, 0.05404, 0.3025, 0.04975, 0.3085, 0.025, 0.3384, 0.2364, 0.2967, 0.2417, 0.2953, 0.2168, 0.338, 0.2168, 0.3384, 0.2364, 0.338, 0.2168, 0.376, 0.2151, 0.3745, 0.2352, 0.3445, 0.07771, 0.3843, 0.08442, 0.3837, 0.1103, 0.3438, 0.1058, 0.3445, 0.07771, 0.3438, 0.1058, 0.2977, 0.1045, 0.2994, 0.07654, 0.3445, 0.07771, 0.2994, 0.07654, 0.3025, 0.04975, 0.3465, 0.05404, 0.3445, 0.07771, 0.3465, 0.05404, 0.3851, 0.06151, 0.3843, 0.08442, 0.342, 0.1369, 0.3814, 0.1387, 0.3807, 0.167, 0.3403, 0.1678, 0.342, 0.1369, 0.3403, 0.1678, 0.296, 0.1639, 0.2972, 0.1345, 0.342, 0.1369, 0.2972, 0.1345, 0.2977, 0.1045, 0.3438, 0.1058, 0.342, 0.1369, 0.3438, 0.1058, 0.3837, 0.1103, 0.3814, 0.1387, 0.3389, 0.1946, 0.3782, 0.1928, 0.376, 0.2151, 0.338, 0.2168, 0.3389, 0.1946, 0.338, 0.2168, 0.2953, 0.2168, 0.2953, 0.1911, 0.3389, 0.1946, 0.2953, 0.1911, 0.296, 0.1639, 0.3403, 0.1678, 0.3389, 0.1946, 0.3403, 0.1678, 0.3807, 0.167, 0.3782, 0.1928, 0.4462, 0.0894, 0.4457, 0.0643, 0.5088, 0.06796, 0.5058, 0.09408, 0.4462, 0.0894, 0.5058, 0.09408, 0.5033, 0.1198, 0.4467, 0.1151, 0.4462, 0.0894, 0.4467, 0.1151, 0.3837, 0.1103, 0.3843, 0.08442, 0.4462, 0.0894, 0.3843, 0.08442, 0.3851, 0.06151, 0.4457, 0.0643, 0.4396, 0.1955, 0.4435, 0.1696, 0.4997, 0.1723, 0.4987, 0.1985, 0.4396, 0.1955, 0.4987, 0.1985, 0.4981, 0.2256, 0.4356, 0.2207, 0.4396, 0.1955, 0.4356, 0.2207, 0.376, 0.2151, 0.3782, 0.1928, 0.4396, 0.1955, 0.3782, 0.1928, 0.3807, 0.167, 0.4435, 0.1696, 0.2219, 0.2564, 0.2223, 0.2204, 0.2953, 0.2168, 0.2967, 0.2417, 0.235, 0.006392, 0.3085, 0.025, 0.3025, 0.04975, 0.2299, 0.0413, 0.235, 0.006392, 0.2299, 0.0413, 0.159, 0.04209, 0.1562, 0.0001233, 0.2219, 0.2564, 0.1435, 0.2564, 0.1515, 0.2148, 0.2223, 0.2204, 0.2291, 0.07275, 0.2299, 0.0413, 0.3025, 0.04975, 0.2994, 0.07654, 0.2291, 0.07275, 0.2994, 0.07654, 0.2977, 0.1045, 0.2294, 0.1017, 0.2291, 0.07275, 0.2294, 0.1017, 0.1664, 0.1007, 0.1633, 0.07379, 0.2291, 0.07275, 0.1633, 0.07379, 0.159, 0.04209, 0.2299, 0.0413, 0.2298, 0.1296, 0.2294, 0.1017, 0.2977, 0.1045, 0.2972, 0.1345, 0.2298, 0.1296, 0.2972, 0.1345, 0.296, 0.1639, 0.2286, 0.1577, 0.2298, 0.1296, 0.2286, 0.1577, 0.1654, 0.151, 0.1672, 0.1258, 0.2298, 0.1296, 0.1672, 0.1258, 0.1664, 0.1007, 0.2294, 0.1017, 0.2257, 0.1876, 0.2286, 0.1577, 0.296, 0.1639, 0.2953, 0.1911, 0.2257, 0.1876, 0.2953, 0.1911, 0.2953, 0.2168, 0.2223, 0.2204, 0.2257, 0.1876, 0.2223, 0.2204, 0.1515, 0.2148, 0.16, 0.1799, 0.2257, 0.1876, 0.16, 0.1799, 0.1654, 0.151, 0.2286, 0.1577, 0.06874, 0.1226, 0.06863, 0.1029, 0.09128, 0.1033, 0.09173, 0.1234, 0.06874, 0.1226, 0.09173, 0.1234, 0.09192, 0.1432, 0.06925, 0.1422, 0.06874, 0.1226, 0.06925, 0.1422, 0.05067, 0.1418, 0.04987, 0.122, 0.06874, 0.1226, 0.04987, 0.122, 0.05059, 0.1027, 0.06863, 0.1029, 0.06739, 0.164, 0.06925, 0.1422, 0.09192, 0.1432, 0.08987, 0.166, 0.06739, 0.164, 0.08987, 0.166, 0.08411, 0.1949, 0.06317, 0.1899, 0.06739, 0.164, 0.06317, 0.1899, 0.0453, 0.1853, 0.04547, 0.1634, 0.06739, 0.164, 0.04547, 0.1634, 0.05067, 0.1418, 0.06925, 0.1422, 0.0464, 0.2194, 0.06317, 0.1899, 0.08411, 0.1949, 0.06727, 0.2332, 0.05247, 0.02575, 0.07502, 0.01487, 0.08737, 0.05361, 0.06553, 0.05654, 0.05247, 0.02575, 0.06553, 0.05654, 0.04775, 0.0595, 0.03425, 0.03938, 0.0464, 0.2194, 0.02961, 0.2041, 0.0453, 0.1853, 0.06317, 0.1899, 0.06762, 0.0816, 0.06553, 0.05654, 0.08737, 0.05361, 0.09049, 0.08109, 0.06762, 0.0816, 0.09049, 0.08109, 0.09128, 0.1033, 0.06863, 0.1029, 0.06762, 0.0816, 0.06863, 0.1029, 0.05059, 0.1027, 0.04615, 0.08095, 0.06762, 0.0816, 0.04615, 0.08095, 0.04775, 0.0595, 0.06553, 0.05654, 0.1415, 0.07572, 0.1369, 0.04538, 0.159, 0.04209, 0.1633, 0.07379, 0.1415, 0.07572, 0.1633, 0.07379, 0.1664, 0.1007, 0.1441, 0.1012, 0.105, 0.07937, 0.1066, 0.1025, 0.09128, 0.1033, 0.09049, 0.08109, 0.105, 0.07937, 0.09049, 0.08109, 0.08737, 0.05361, 0.101, 0.05114, 0.1191, 0.2513, 0.1303, 0.2092, 0.1515, 0.2148, 0.1435, 0.2564, 0.1303, 0.00249, 0.1562, 0.0001233, 0.159, 0.04209, 0.1369, 0.04538, 0.08976, 0.009864, 0.101, 0.05114, 0.08737, 0.05361, 0.07502, 0.01487, 0.08098, 0.2397, 0.06727, 0.2332, 0.08411, 0.1949, 0.09662, 0.1993, 0.1388, 0.1758, 0.1435, 0.1488, 0.1654, 0.151, 0.16, 0.1799, 0.1388, 0.1758, 0.16, 0.1799, 0.1515, 0.2148, 0.1303, 0.2092, 0.1037, 0.1689, 0.09662, 0.1993, 0.08411, 0.1949, 0.08987, 0.166, 0.1037, 0.1689, 0.08987, 0.166, 0.09192, 0.1432, 0.1067, 0.1449, 0.1449, 0.125, 0.1441, 0.1012, 0.1664, 0.1007, 0.1672, 0.1258, 0.1449, 0.125, 0.1672, 0.1258, 0.1654, 0.151, 0.1435, 0.1488, 0.1071, 0.1238, 0.1067, 0.1449, 0.09192, 0.1432, 0.09173, 0.1234, 0.1071, 0.1238, 0.09173, 0.1234, 0.09128, 0.1033, 0.1066, 0.1025, 0.02718, 0.1216, 0.0001233, 0.1213, 0.007412, 0.09758, 0.02943, 0.0955, 0.02718, 0.1216, 0.02943, 0.0955, 0.05059, 0.1027, 0.04987, 0.122, 0.02718, 0.1216, 0.04987, 0.122, 0.05067, 0.1418, 0.02909, 0.1483, 0.02718, 0.1216, 0.02909, 0.1483, 0.00657, 0.1456, 0.0001233, 0.1213, 0.6757, 0.1573, 0.6752, 0.1355, 0.6929, 0.1387, 0.6973, 0.1576, 0.6757, 0.1573, 0.6973, 0.1576, 0.6928, 0.1766, 0.674, 0.1794, 0.6757, 0.1573, 0.674, 0.1794, 0.6558, 0.1734, 0.6559, 0.1565, 0.6757, 0.1573, 0.6559, 0.1565, 0.6575, 0.1397, 0.6752, 0.1355, 0.1007, 0.7452, 0.07852, 0.7438, 0.08576, 0.6973, 0.1027, 0.6988, 0.1007, 0.7452, 0.1027, 0.6988, 0.12, 0.6993, 0.1232, 0.7463, 0.1007, 0.7452, 0.1232, 0.7463, 0.1235, 0.8051, 0.09833, 0.8042, 0.1007, 0.7452, 0.09833, 0.8042, 0.07409, 0.8035, 0.07852, 0.7438, 0.1943, 0.7407, 0.1714, 0.7463, 0.1585, 0.6957, 0.1787, 0.6891, 0.01124, 0.7376, 0.02892, 0.687, 0.05046, 0.6923, 0.03747, 0.7415, 0.01124, 0.7376, 0.03747, 0.7415, 0.03004, 0.8021, 0.0001236, 0.8009, 0.1943, 0.7407, 0.2039, 0.8052, 0.1772, 0.8058, 0.1714, 0.7463, 0.1037, 0.6737, 0.1167, 0.6737, 0.12, 0.6993, 0.1027, 0.6988, 0.1037, 0.6737, 0.1027, 0.6988, 0.08576, 0.6973, 0.09088, 0.6727, 0.1037, 0.6737, 0.09088, 0.6727, 0.0933, 0.6582, 0.1041, 0.659, 0.1037, 0.6737, 0.1041, 0.659, 0.1152, 0.6587, 0.1167, 0.6737, 0.04569, 0.639, 0.06662, 0.642, 0.06434, 0.6501, 0.04394, 0.6449, 0.1634, 0.6408, 0.165, 0.6467, 0.1448, 0.6514, 0.1425, 0.6428, 0.1634, 0.6408, 0.1425, 0.6428, 0.1424, 0.6376, 0.1632, 0.6385, 0.04569, 0.639, 0.0458, 0.6367, 0.06724, 0.637, 0.06662, 0.642, 0.1317, 0.6712, 0.1491, 0.6669, 0.1585, 0.6957, 0.1393, 0.698, 0.1317, 0.6712, 0.1393, 0.698, 0.12, 0.6993, 0.1167, 0.6737, 0.1317, 0.6712, 0.1167, 0.6737, 0.1152, 0.6587, 0.1281, 0.6561, 0.1317, 0.6712, 0.1281, 0.6561, 0.1448, 0.6514, 0.1491, 0.6669, 0.03944, 0.6588, 0.05984, 0.6649, 0.05046, 0.6923, 0.02892, 0.687, 0.1691, 0.6608, 0.1787, 0.6891, 0.1585, 0.6957, 0.1491, 0.6669, 0.1691, 0.6608, 0.1491, 0.6669, 0.1448, 0.6514, 0.165, 0.6467, 0.03944, 0.6588, 0.04394, 0.6449, 0.06434, 0.6501, 0.05984, 0.6649, 0.07675, 0.6696, 0.09088, 0.6727, 0.08576, 0.6973, 0.0685, 0.6951, 0.07675, 0.6696, 0.0685, 0.6951, 0.05046, 0.6923, 0.05984, 0.6649, 0.07675, 0.6696, 0.05984, 0.6649, 0.06434, 0.6501, 0.08099, 0.6552, 0.07675, 0.6696, 0.08099, 0.6552, 0.0933, 0.6582, 0.09088, 0.6727, 0.08368, 0.6452, 0.09483, 0.6469, 0.0933, 0.6582, 0.08099, 0.6552, 0.08368, 0.6452, 0.08099, 0.6552, 0.06434, 0.6501, 0.06662, 0.642, 0.08368, 0.6452, 0.06662, 0.642, 0.06724, 0.637, 0.08433, 0.6367, 0.08368, 0.6452, 0.08433, 0.6367, 0.09538, 0.6369, 0.09483, 0.6469, 0.1045, 0.6472, 0.1142, 0.647, 0.1152, 0.6587, 0.1041, 0.659, 0.1045, 0.6472, 0.1041, 0.659, 0.0933, 0.6582, 0.09483, 0.6469, 0.1045, 0.6472, 0.09483, 0.6469, 0.09538, 0.6369, 0.1047, 0.6368, 0.1045, 0.6472, 0.1047, 0.6368, 0.114, 0.6368, 0.1142, 0.647, 0.1258, 0.6457, 0.1425, 0.6428, 0.1448, 0.6514, 0.1281, 0.6561, 0.1258, 0.6457, 0.1281, 0.6561, 0.1152, 0.6587, 0.1142, 0.647, 0.1258, 0.6457, 0.1142, 0.647, 0.114, 0.6368, 0.1256, 0.6372, 0.1258, 0.6457, 0.1256, 0.6372, 0.1424, 0.6376, 0.1425, 0.6428, 0.1488, 0.7467, 0.1524, 0.8057, 0.1235, 0.8051, 0.1232, 0.7463, 0.1488, 0.7467, 0.1232, 0.7463, 0.12, 0.6993, 0.1393, 0.698, 0.1488, 0.7467, 0.1393, 0.698, 0.1585, 0.6957, 0.1714, 0.7463, 0.1488, 0.7467, 0.1714, 0.7463, 0.1772, 0.8058, 0.1524, 0.8057, 0.05799, 0.7428, 0.05229, 0.8028, 0.03004, 0.8021, 0.03747, 0.7415, 0.05799, 0.7428, 0.03747, 0.7415, 0.05046, 0.6923, 0.0685, 0.6951, 0.05799, 0.7428, 0.0685, 0.6951, 0.08576, 0.6973, 0.07852, 0.7438, 0.05799, 0.7428, 0.07852, 0.7438, 0.07409, 0.8035, 0.05229, 0.8028, 0.09696, 0.8639, 0.09731, 0.9126, 0.07871, 0.9132, 0.07446, 0.864, 0.09696, 0.8639, 0.07446, 0.864, 0.07409, 0.8035, 0.09833, 0.8042, 0.09696, 0.8639, 0.09833, 0.8042, 0.1235, 0.8051, 0.1207, 0.8639, 0.09696, 0.8639, 0.1207, 0.8639, 0.1166, 0.9123, 0.09731, 0.9126, 0.1968, 0.8695, 0.1835, 0.921, 0.161, 0.9151, 0.1723, 0.8648, 0.1968, 0.8695, 0.1723, 0.8648, 0.1772, 0.8058, 0.2039, 0.8052, 0.004172, 0.8648, 0.0001236, 0.8009, 0.03004, 0.8021, 0.03258, 0.8632, 0.004172, 0.8648, 0.03258, 0.8632, 0.04071, 0.9141, 0.01568, 0.9169, 0.0978, 0.9417, 0.09731, 0.9126, 0.1166, 0.9123, 0.1138, 0.9415, 0.0978, 0.9417, 0.1138, 0.9415, 0.1134, 0.9613, 0.0978, 0.9614, 0.0978, 0.9417, 0.0978, 0.9614, 0.08259, 0.9614, 0.082, 0.9423, 0.0978, 0.9417, 0.082, 0.9423, 0.07871, 0.9132, 0.09731, 0.9126, 0.02374, 0.9647, 0.02361, 0.9591, 0.04632, 0.9605, 0.04584, 0.9691, 0.02374, 0.9647, 0.04584, 0.9691, 0.044, 0.9736, 0.02316, 0.9666, 0.1742, 0.9682, 0.1743, 0.9701, 0.1531, 0.974, 0.152, 0.9697, 0.1742, 0.9682, 0.152, 0.9697, 0.1523, 0.9613, 0.1746, 0.9626, 0.1332, 0.9431, 0.1394, 0.9135, 0.161, 0.9151, 0.154, 0.9451, 0.1332, 0.9431, 0.154, 0.9451, 0.1523, 0.9613, 0.1317, 0.9614, 0.1332, 0.9431, 0.1317, 0.9614, 0.1134, 0.9613, 0.1138, 0.9415, 0.1332, 0.9431, 0.1138, 0.9415, 0.1166, 0.9123, 0.1394, 0.9135, 0.02208, 0.9457, 0.01568, 0.9169, 0.04071, 0.9141, 0.04571, 0.9441, 0.02208, 0.9457, 0.04571, 0.9441, 0.04632, 0.9605, 0.02361, 0.9591, 0.1763, 0.9492, 0.1746, 0.9626, 0.1523, 0.9613, 0.154, 0.9451, 0.1763, 0.9492, 0.154, 0.9451, 0.161, 0.9151, 0.1835, 0.921, 0.06499, 0.9432, 0.06012, 0.9136, 0.07871, 0.9132, 0.082, 0.9423, 0.06499, 0.9432, 0.082, 0.9423, 0.08259, 0.9614, 0.06593, 0.9614, 0.06499, 0.9432, 0.06593, 0.9614, 0.04632, 0.9605, 0.04571, 0.9441, 0.06499, 0.9432, 0.04571, 0.9441, 0.04071, 0.9141, 0.06012, 0.9136, 0.06486, 0.9749, 0.06593, 0.9614, 0.08259, 0.9614, 0.08188, 0.9785, 0.06486, 0.9749, 0.08188, 0.9785, 0.07803, 0.9968, 0.05989, 0.9863, 0.06486, 0.9749, 0.05989, 0.9863, 0.044, 0.9736, 0.04584, 0.9691, 0.06486, 0.9749, 0.04584, 0.9691, 0.04632, 0.9605, 0.06593, 0.9614, 0.09829, 0.9798, 0.0978, 0.9614, 0.1134, 0.9613, 0.1145, 0.9788, 0.09829, 0.9798, 0.1145, 0.9788, 0.1186, 0.9962, 0.09886, 0.9999, 0.09829, 0.9798, 0.09886, 0.9999, 0.07803, 0.9968, 0.08188, 0.9785, 0.09829, 0.9798, 0.08188, 0.9785, 0.08259, 0.9614, 0.0978, 0.9614, 0.1323, 0.9749, 0.1317, 0.9614, 0.1523, 0.9613, 0.152, 0.9697, 0.1323, 0.9749, 0.152, 0.9697, 0.1531, 0.974, 0.1368, 0.9861, 0.1323, 0.9749, 0.1368, 0.9861, 0.1186, 0.9962, 0.1145, 0.9788, 0.1323, 0.9749, 0.1145, 0.9788, 0.1134, 0.9613, 0.1317, 0.9614, 0.1484, 0.8644, 0.1207, 0.8639, 0.1235, 0.8051, 0.1524, 0.8057, 0.1484, 0.8644, 0.1524, 0.8057, 0.1772, 0.8058, 0.1723, 0.8648, 0.1484, 0.8644, 0.1723, 0.8648, 0.161, 0.9151, 0.1394, 0.9135, 0.1484, 0.8644, 0.1394, 0.9135, 0.1166, 0.9123, 0.1207, 0.8639, 0.05381, 0.8635, 0.03258, 0.8632, 0.03004, 0.8021, 0.05229, 0.8028, 0.05381, 0.8635, 0.05229, 0.8028, 0.07409, 0.8035, 0.07446, 0.864, 0.05381, 0.8635, 0.07446, 0.864, 0.07871, 0.9132, 0.06012, 0.9136, 0.05381, 0.8635, 0.06012, 0.9136, 0.04071, 0.9141, 0.03258, 0.8632, 0.1042, 0.5239, 0.1049, 0.5721, 0.08705, 0.5731, 0.08079, 0.5247, 0.1042, 0.5239, 0.08079, 0.5247, 0.078, 0.4624, 0.1037, 0.4624, 0.1042, 0.5239, 0.1037, 0.4624, 0.1303, 0.4623, 0.128, 0.5235, 0.1042, 0.5239, 0.128, 0.5235, 0.1229, 0.5722, 0.1049, 0.5721, 0.2023, 0.5324, 0.1831, 0.5856, 0.1626, 0.5776, 0.1785, 0.5254, 0.2023, 0.5324, 0.1785, 0.5254, 0.1869, 0.4635, 0.2151, 0.4651, 0.01025, 0.5296, 0.0001233, 0.4629, 0.03171, 0.4625, 0.03791, 0.526, 0.01025, 0.5296, 0.03791, 0.526, 0.05052, 0.5776, 0.02818, 0.5829, 0.1052, 0.598, 0.1049, 0.5721, 0.1229, 0.5722, 0.1183, 0.5985, 0.1052, 0.598, 0.1183, 0.5985, 0.1163, 0.614, 0.105, 0.6132, 0.1052, 0.598, 0.105, 0.6132, 0.09391, 0.614, 0.09181, 0.5988, 0.1052, 0.598, 0.09181, 0.5988, 0.08705, 0.5731, 0.1049, 0.5721, 0.04568, 0.6336, 0.04392, 0.6269, 0.06442, 0.6218, 0.06649, 0.6311, 0.04568, 0.6336, 0.06649, 0.6311, 0.06724, 0.637, 0.0458, 0.6367, 0.1635, 0.6354, 0.1632, 0.6385, 0.1424, 0.6376, 0.1433, 0.6318, 0.1635, 0.6354, 0.1433, 0.6318, 0.1459, 0.6225, 0.1656, 0.6287, 0.1342, 0.6015, 0.143, 0.5743, 0.1626, 0.5776, 0.1514, 0.6069, 0.1342, 0.6015, 0.1514, 0.6069, 0.1459, 0.6225, 0.1294, 0.6169, 0.1342, 0.6015, 0.1294, 0.6169, 0.1163, 0.614, 0.1183, 0.5985, 0.1342, 0.6015, 0.1183, 0.5985, 0.1229, 0.5722, 0.143, 0.5743, 0.03923, 0.6124, 0.02818, 0.5829, 0.05052, 0.5776, 0.05997, 0.6063, 0.03923, 0.6124, 0.05997, 0.6063, 0.06442, 0.6218, 0.04392, 0.6269, 0.171, 0.6145, 0.1656, 0.6287, 0.1459, 0.6225, 0.1514, 0.6069, 0.171, 0.6145, 0.1514, 0.6069, 0.1626, 0.5776, 0.1831, 0.5856, 0.07709, 0.6016, 0.06908, 0.5751, 0.08705, 0.5731, 0.09181, 0.5988, 0.07709, 0.6016, 0.09181, 0.5988, 0.09391, 0.614, 0.08086, 0.6166, 0.07709, 0.6016, 0.08086, 0.6166, 0.06442, 0.6218, 0.05997, 0.6063, 0.07709, 0.6016, 0.05997, 0.6063, 0.05052, 0.5776, 0.06908, 0.5751, 0.08347, 0.6275, 0.08086, 0.6166, 0.09391, 0.614, 0.09502, 0.6263, 0.08347, 0.6275, 0.09502, 0.6263, 0.09538, 0.6369, 0.08433, 0.6367, 0.08347, 0.6275, 0.08433, 0.6367, 0.06724, 0.637, 0.06649, 0.6311, 0.08347, 0.6275, 0.06649, 0.6311, 0.06442, 0.6218, 0.08086, 0.6166, 0.105, 0.6258, 0.105, 0.6132, 0.1163, 0.614, 0.1148, 0.6264, 0.105, 0.6258, 0.1148, 0.6264, 0.114, 0.6368, 0.1047, 0.6368, 0.105, 0.6258, 0.1047, 0.6368, 0.09538, 0.6369, 0.09502, 0.6263, 0.105, 0.6258, 0.09502, 0.6263, 0.09391, 0.614, 0.105, 0.6132, 0.1262, 0.6281, 0.1294, 0.6169, 0.1459, 0.6225, 0.1433, 0.6318, 0.1262, 0.6281, 0.1433, 0.6318, 0.1424, 0.6376, 0.1256, 0.6372, 0.1262, 0.6281, 0.1256, 0.6372, 0.114, 0.6368, 0.1148, 0.6264, 0.1262, 0.6281, 0.1148, 0.6264, 0.1163, 0.614, 0.1294, 0.6169, 0.1548, 0.524, 0.128, 0.5235, 0.1303, 0.4623, 0.1606, 0.4627, 0.1548, 0.524, 0.1606, 0.4627, 0.1869, 0.4635, 0.1785, 0.5254, 0.1548, 0.524, 0.1785, 0.5254, 0.1626, 0.5776, 0.143, 0.5743, 0.1548, 0.524, 0.143, 0.5743, 0.1229, 0.5722, 0.128, 0.5235, 0.05937, 0.5252, 0.03791, 0.526, 0.03171, 0.4625, 0.05517, 0.4624, 0.05937, 0.5252, 0.05517, 0.4624, 0.078, 0.4624, 0.08079, 0.5247, 0.05937, 0.5252, 0.08079, 0.5247, 0.08705, 0.5731, 0.06908, 0.5751, 0.05937, 0.5252, 0.06908, 0.5751, 0.05052, 0.5776, 0.03791, 0.526, 0.1043, 0.4001, 0.08039, 0.3992, 0.08665, 0.3479, 0.1063, 0.3492, 0.1043, 0.4001, 0.1063, 0.3492, 0.1267, 0.3502, 0.1294, 0.4009, 0.1043, 0.4001, 0.1294, 0.4009, 0.1303, 0.4623, 0.1037, 0.4624, 0.1043, 0.4001, 0.1037, 0.4624, 0.078, 0.4624, 0.08039, 0.3992, 0.2097, 0.3973, 0.1837, 0.4016, 0.1733, 0.3485, 0.1969, 0.3429, 0.006369, 0.3959, 0.02049, 0.3415, 0.0468, 0.3455, 0.03632, 0.3986, 0.006369, 0.3959, 0.03632, 0.3986, 0.03171, 0.4625, 0.0001233, 0.4629, 0.2097, 0.3973, 0.2151, 0.4651, 0.1869, 0.4635, 0.1837, 0.4016, 0.1078, 0.3189, 0.1246, 0.3196, 0.1267, 0.3502, 0.1063, 0.3492, 0.1078, 0.3189, 0.1063, 0.3492, 0.08665, 0.3479, 0.0913, 0.3176, 0.1078, 0.3189, 0.0913, 0.3176, 0.09269, 0.2974, 0.1085, 0.2983, 0.1078, 0.3189, 0.1085, 0.2983, 0.1247, 0.2988, 0.1246, 0.3196, 0.03045, 0.2904, 0.05408, 0.2864, 0.05472, 0.2965, 0.03037, 0.2971, 0.1889, 0.2924, 0.189, 0.299, 0.1653, 0.2995, 0.1657, 0.2899, 0.1889, 0.2924, 0.1657, 0.2899, 0.1674, 0.2848, 0.1893, 0.2896, 0.03045, 0.2904, 0.0297, 0.2876, 0.05209, 0.2806, 0.05408, 0.2864, 0.1448, 0.3184, 0.1666, 0.3167, 0.1733, 0.3485, 0.1506, 0.3495, 0.1448, 0.3184, 0.1506, 0.3495, 0.1267, 0.3502, 0.1246, 0.3196, 0.1448, 0.3184, 0.1246, 0.3196, 0.1247, 0.2988, 0.1437, 0.2991, 0.1448, 0.3184, 0.1437, 0.2991, 0.1653, 0.2995, 0.1666, 0.3167, 0.02836, 0.3114, 0.05342, 0.3139, 0.0468, 0.3455, 0.02049, 0.3415, 0.1902, 0.3132, 0.1969, 0.3429, 0.1733, 0.3485, 0.1666, 0.3167, 0.1902, 0.3132, 0.1666, 0.3167, 0.1653, 0.2995, 0.189, 0.299, 0.02836, 0.3114, 0.03037, 0.2971, 0.05472, 0.2965, 0.05342, 0.3139, 0.0736, 0.3158, 0.0913, 0.3176, 0.08665, 0.3479, 0.06716, 0.3467, 0.0736, 0.3158, 0.06716, 0.3467, 0.0468, 0.3455, 0.05342, 0.3139, 0.0736, 0.3158, 0.05342, 0.3139, 0.05472, 0.2965, 0.0753, 0.2966, 0.0736, 0.3158, 0.0753, 0.2966, 0.09269, 0.2974, 0.0913, 0.3176, 0.07425, 0.2816, 0.09222, 0.2788, 0.09269, 0.2974, 0.0753, 0.2966, 0.07425, 0.2816, 0.0753, 0.2966, 0.05472, 0.2965, 0.05408, 0.2864, 0.07425, 0.2816, 0.05408, 0.2864, 0.05209, 0.2806, 0.06959, 0.2689, 0.07425, 0.2816, 0.06959, 0.2689, 0.08888, 0.2589, 0.09222, 0.2788, 0.1095, 0.2783, 0.1266, 0.2799, 0.1247, 0.2988, 0.1085, 0.2983, 0.1095, 0.2783, 0.1085, 0.2983, 0.09269, 0.2974, 0.09222, 0.2788, 0.1095, 0.2783, 0.09222, 0.2788, 0.08888, 0.2589, 0.1107, 0.2566, 0.1095, 0.2783, 0.1107, 0.2566, 0.1313, 0.2611, 0.1266, 0.2799, 0.1451, 0.2842, 0.1657, 0.2899, 0.1653, 0.2995, 0.1437, 0.2991, 0.1451, 0.2842, 0.1437, 0.2991, 0.1247, 0.2988, 0.1266, 0.2799, 0.1451, 0.2842, 0.1266, 0.2799, 0.1313, 0.2611, 0.1503, 0.272, 0.1451, 0.2842, 0.1503, 0.272, 0.1674, 0.2848, 0.1657, 0.2899, 0.1585, 0.4013, 0.1606, 0.4627, 0.1303, 0.4623, 0.1294, 0.4009, 0.1585, 0.4013, 0.1294, 0.4009, 0.1267, 0.3502, 0.1506, 0.3495, 0.1585, 0.4013, 0.1506, 0.3495, 0.1733, 0.3485, 0.1837, 0.4016, 0.1585, 0.4013, 0.1837, 0.4016, 0.1869, 0.4635, 0.1606, 0.4627, 0.05871, 0.399, 0.05517, 0.4624, 0.03171, 0.4625, 0.03632, 0.3986, 0.05871, 0.399, 0.03632, 0.3986, 0.0468, 0.3455, 0.06716, 0.3467, 0.05871, 0.399, 0.06716, 0.3467, 0.08665, 0.3479, 0.08039, 0.3992, 0.05871, 0.399, 0.08039, 0.3992, 0.078, 0.4624, 0.05517, 0.4624, 0.1225, 0.1242, 0.1071, 0.1238, 0.1066, 0.1025, 0.1219, 0.1016, 0.1225, 0.1242, 0.1216, 0.1465, 0.1067, 0.1449, 0.1071, 0.1238, 0.1176, 0.1718, 0.1037, 0.1689, 0.1067, 0.1449, 0.1216, 0.1465, 0.1176, 0.1718, 0.1091, 0.2036, 0.09662, 0.1993, 0.1037, 0.1689, 0.09469, 0.2463, 0.08098, 0.2397, 0.09662, 0.1993, 0.1091, 0.2036, 0.1045, 0.004856, 0.1147, 0.04868, 0.101, 0.05114, 0.08976, 0.009864, 0.1196, 0.07765, 0.105, 0.07937, 0.101, 0.05114, 0.1147, 0.04868, 0.1196, 0.07765, 0.1219, 0.1016, 0.1066, 0.1025, 0.105, 0.07937, 0.1225, 0.1242, 0.1449, 0.125, 0.1435, 0.1488, 0.1216, 0.1465, 0.1225, 0.1242, 0.1219, 0.1016, 0.1441, 0.1012, 0.1449, 0.125, 0.1176, 0.1718, 0.1388, 0.1758, 0.1303, 0.2092, 0.1091, 0.2036, 0.1176, 0.1718, 0.1216, 0.1465, 0.1435, 0.1488, 0.1388, 0.1758, 0.1045, 0.004856, 0.1303, 0.00249, 0.1369, 0.04538, 0.1147, 0.04868, 0.09469, 0.2463, 0.1091, 0.2036, 0.1303, 0.2092, 0.1191, 0.2513, 0.1196, 0.07765, 0.1415, 0.07572, 0.1441, 0.1012, 0.1219, 0.1016, 0.1196, 0.07765, 0.1147, 0.04868, 0.1369, 0.04538, 0.1415, 0.07572])
me_cube_002.materials.append(mat_verde_azul)
me_cube_002.use_remesh_preserve_volume = False
me_cube_002.use_remesh_preserve_attributes = False
me_cube_002.use_mirror_vertex_groups = False
me_cube_002.update()

# ---- objects
ob_cube = bpy.data.objects.new('Cube', me_cube)
ob_electron = bpy.data.objects.new('electron', me_icosphere)
ob_jirafa = bpy.data.objects.new('jirafa', me_cube_002)
ob_lamp = bpy.data.objects.new('Lamp', light_lamp)
ob_camera = bpy.data.objects.new('Camera', cam_camera)

# ---- transforms, parenting, visibility, modifiers, constraints
ob_cube.location = (-1.702, 0.711, 1.804)
ob_cube.scale = (0.271, 0.271, 0.271)
ob_cube.hide_viewport = True
ob_cube.hide_select = True
ob_cube.hide_render = True
ob_cube.lineart.crease_threshold = 0.0
ob_electron.location = (-0.09713, 0.0, 1.177)
ob_electron.hide_viewport = True
ob_electron.hide_select = True
ob_electron.hide_render = True
ob_electron.lineart.crease_threshold = 0.0
ob_jirafa.location = (-0.1069, 0.0, 0.0)
ob_jirafa.rotation_euler = (0.0, 0.0, 3.142)
ob_jirafa.lineart.crease_threshold = 0.0
ob_lamp.location = (4.076, 1.005, 5.904)
ob_lamp.rotation_euler = (0.6503, 0.05522, 1.866)
ob_lamp.lock_rotations_4d = False
ob_lamp.empty_display_type = 'ARROWS'
ob_lamp.color = (0.0, 0.0, 0.0, 0.0)
ob_lamp.lineart.crease_threshold = 0.0
ob_camera.location = (7.481, -6.508, 5.344)
ob_camera.rotation_euler = (1.109, 0.0, 0.8149)
ob_camera.lock_rotations_4d = False
ob_camera.empty_display_type = 'ARROWS'
ob_camera.color = (0.0, 0.0, 0.0, 0.0)
ob_camera.display_type = 'WIRE'
ob_camera.lineart.crease_threshold = 0.0

# ---- collection membership
col_collection_1.objects.link(ob_cube)
col_collection_1.objects.link(ob_electron)
col_collection_1.objects.link(ob_jirafa)
col_collection_1.objects.link(ob_lamp)
col_collection_1.objects.link(ob_camera)

# ---- scene / render settings (as saved in the file)
scene.camera = ob_camera
scene.frame_start = 1; scene.frame_end = 250; scene.frame_set(25)
scene.render.engine = 'BLENDER_EEVEE_NEXT'
scene.render.resolution_percentage = 50
scene.render.dither_intensity = 0.0
scene.cycles.use_denoising = False
scene.cycles.samples = 128
scene.cycles.sampling_pattern = 'TABULATED_SOBOL'
scene.cycles.use_adaptive_sampling = False
scene.cycles.use_light_tree = False
scene.cycles.blur_glossy = 0.0
scene.cycles.sample_clamp_indirect = 0.0
scene.view_settings.view_transform = 'Standard'
bpy.context.view_layer.update()
